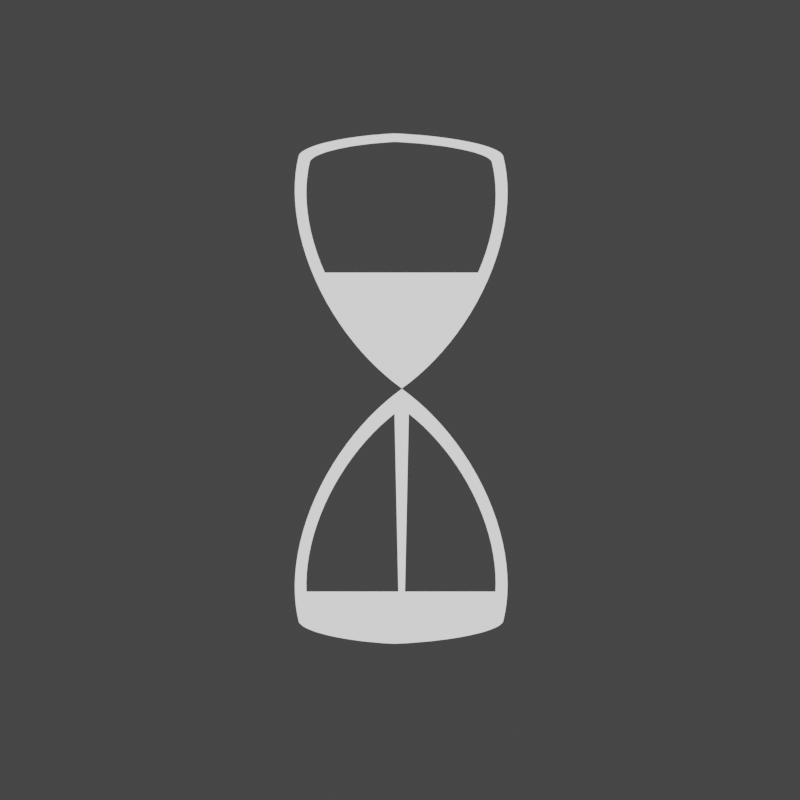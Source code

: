 # Source: progressbar.blend  (saved by Blender 4.1.23; exported with 4.5.12 LTS)
import bpy
from mathutils import Matrix  # noqa: F401  (used for matrix-valued properties, if any)

bpy.ops.wm.read_factory_settings(use_empty=True)
scene = bpy.context.scene
scene.name = 'Scene'

# ---- collections
col_collection = bpy.data.collections.new('Collection'); scene.collection.children.link(col_collection)

# ---- materials (node trees are filled in below, after node groups)
mat_progress = bpy.data.materials.new('Progress')
mat_progress.use_transparent_shadow = False
mat_progress.line_priority = 2
mat_over = bpy.data.materials.new('Over')
mat_over.use_transparent_shadow = False
mat_over.line_priority = 2

# ---- node groups
ng_2d = bpy.data.node_groups.new('2D', 'ShaderNodeTree')
_s = ng_2d.interface.new_socket(name='Shader', in_out='OUTPUT', socket_type='NodeSocketShader')
_s = ng_2d.interface.new_socket(name='Color', in_out='INPUT', socket_type='NodeSocketColor')
_s.default_value = (1.0, 1.0, 1.0, 1.0)
_N = ng_2d.nodes; _L = ng_2d.links
n0 = _N.new('NodeGroupOutput'); n0.name = 'Group Output'; n0.location = (354, 0)
n1 = _N.new('NodeGroupInput'); n1.name = 'Group Input'; n1.location = (-364, 0)
n2 = _N.new('ShaderNodeLightPath'); n2.name = 'Light Path'; n2.location = (-164, 182)
n3 = _N.new('ShaderNodeMixShader'); n3.name = 'Mix Shader'; n3.location = (164, 19)
n4 = _N.new('ShaderNodeEmission'); n4.name = 'Emission'; n4.location = (-122, -182)
_L.new(n2.outputs[0], n3.inputs[0])
_L.new(n4.outputs[0], n3.inputs[1])
_L.new(n4.outputs[0], n3.inputs[2])
_L.new(n3.outputs[0], n0.inputs[0])
_L.new(n1.outputs[0], n4.inputs[0])
n0.is_active_output = True
ng_2d_001 = bpy.data.node_groups.new('2D.001', 'ShaderNodeTree')
_s = ng_2d_001.interface.new_socket(name='Shader', in_out='OUTPUT', socket_type='NodeSocketShader')
_s = ng_2d_001.interface.new_socket(name='Color', in_out='INPUT', socket_type='NodeSocketColor')
_s.default_value = (1.0, 1.0, 1.0, 1.0)
_N = ng_2d_001.nodes; _L = ng_2d_001.links
n0 = _N.new('NodeGroupOutput'); n0.name = 'Group Output'; n0.location = (354, 0)
n1 = _N.new('NodeGroupInput'); n1.name = 'Group Input'; n1.location = (-364, 0)
n2 = _N.new('ShaderNodeLightPath'); n2.name = 'Light Path'; n2.location = (-164, 182)
n3 = _N.new('ShaderNodeMixShader'); n3.name = 'Mix Shader'; n3.location = (164, 19)
n4 = _N.new('ShaderNodeEmission'); n4.name = 'Emission'; n4.location = (-122, -182)
_L.new(n2.outputs[0], n3.inputs[0])
_L.new(n4.outputs[0], n3.inputs[1])
_L.new(n4.outputs[0], n3.inputs[2])
_L.new(n3.outputs[0], n0.inputs[0])
_L.new(n1.outputs[0], n4.inputs[0])
n0.is_active_output = True

# ---- material node trees
mat_progress.use_nodes = True; mat_progress.node_tree.nodes.clear()
_N = mat_progress.node_tree.nodes; _L = mat_progress.node_tree.links
n0 = _N.new('NodeFrame'); n0.name = 'Frame'; n0.location = (132, 351)
n0.width = 200
n1 = _N.new('ShaderNodeOutputMaterial'); n1.name = 'Material Output'; n1.location = (595, 316)
n2 = _N.new('ShaderNodeGroup'); n2.name = 'Group'; n2.location = (30, -30)
n2.node_tree = ng_2d
n2.inputs[0].default_value = (1.0, 1.0, 1.0, 1.0)
n2.parent = n0
_L.new(n2.outputs[0], n1.inputs[0])
n1.is_active_output = True
mat_over.use_nodes = True; mat_over.node_tree.nodes.clear()
_N = mat_over.node_tree.nodes; _L = mat_over.node_tree.links
n0 = _N.new('NodeFrame'); n0.name = 'Frame'; n0.location = (132, 351)
n0.width = 200
n1 = _N.new('ShaderNodeOutputMaterial'); n1.name = 'Material Output'; n1.location = (595, 316)
n2 = _N.new('ShaderNodeGroup'); n2.name = 'Group'; n2.location = (30, -30)
n2.node_tree = ng_2d_001
n2.inputs[0].default_value = (1.0, 1.0, 1.0, 1.0)
n2.parent = n0
_L.new(n2.outputs[0], n1.inputs[0])
n1.is_active_output = True

# ---- world
world_world = bpy.data.worlds.new('World'); scene.world = world_world
world_world.use_nodes = True; world_world.node_tree.nodes.clear()
_N = world_world.node_tree.nodes; _L = world_world.node_tree.links
n0 = _N.new('ShaderNodeOutputWorld'); n0.name = 'World Output'; n0.location = (300, 300)
n1 = _N.new('ShaderNodeBackground'); n1.name = 'Background'; n1.location = (10, 300)
n1.inputs[0].default_value = (0.05088, 0.05088, 0.05088, 1.0)
_L.new(n1.outputs[0], n0.inputs[0])
n0.is_active_output = True
world_world.color = (0.05088, 0.05088, 0.05088)
world_world.use_sun_shadow = False
world_world.sun_shadow_jitter_overblur = 0.0

# ---- cameras
cam_camera = bpy.data.cameras.new('Camera')
cam_camera.clip_end = 100.0
cam_camera.lens = 81.0
cam_camera.ortho_scale = 7.314

# ---- lights
light_light = bpy.data.lights.new('Light', 'POINT')
light_light.transmission_factor = 0.0
light_light.use_soft_falloff = False
light_light.energy = 1000.0
light_light.shadow_soft_size = 0.1
light_light.shadow_maximum_resolution = 0.006
light_light.use_absolute_resolution = True

# ---- meshes
me_circle = bpy.data.meshes.new('Circle')
me_circle.from_pydata([(0.0, 1.0, 0.0), (-0.06279, 0.998, 0.0), (-0.1253, 0.9921, 0.0), (-0.1874, 0.9823, 0.0), (-0.2487, 0.9686, 0.0), (-0.309, 0.9511, 0.0), (-0.3681, 0.9298, 0.0), (-0.4258, 0.9048, 0.0), (-0.4818, 0.8763, 0.0), (-0.5358, 0.8443, 0.0), (-0.5878, 0.809, 0.0), (-0.6374, 0.7705, 0.0), (-0.6845, 0.729, 0.0), (-0.729, 0.6845, 0.0), (-0.7705, 0.6374, 0.0), (-0.809, 0.5878, 0.0), (-0.8443, 0.5358, 0.0), (-0.8763, 0.4818, 0.0), (-0.9048, 0.4258, 0.0), (-0.9298, 0.3681, 0.0), (-0.9511, 0.309, 0.0), (-0.9686, 0.2487, 0.0), (-0.9823, 0.1874, 0.0), (-0.9921, 0.1253, 0.0), (-0.998, 0.06279, 0.0), (-1.0, 0.0, 0.0), (-0.998, -0.06279, 0.0), (-0.9921, -0.1253, 0.0), (-0.9823, -0.1874, 0.0), (-0.9686, -0.2487, 0.0), (-0.9511, -0.309, 0.0), (-0.9298, -0.3681, 0.0), (-0.9048, -0.4258, 0.0), (-0.8763, -0.4818, 0.0), (-0.8443, -0.5358, 0.0), (-0.809, -0.5878, 0.0), (-0.7705, -0.6374, 0.0), (-0.729, -0.6845, 0.0), (-0.6845, -0.729, 0.0), (-0.6374, -0.7705, 0.0), (-0.5878, -0.809, 0.0), (-0.5358, -0.8443, 0.0), (-0.4818, -0.8763, 0.0), (-0.4258, -0.9048, 0.0), (-0.3681, -0.9298, 0.0), (-0.309, -0.9511, 0.0), (-0.2487, -0.9686, 0.0), (-0.1874, -0.9823, 0.0), (-0.1253, -0.9921, 0.0), (-0.06279, -0.998, 0.0), (0.0, -1.0, 0.0), (0.06279, -0.998, 0.0), (0.1253, -0.9921, 0.0), (0.1874, -0.9823, 0.0), (0.2487, -0.9686, 0.0), (0.309, -0.9511, 0.0), (0.3681, -0.9298, 0.0), (0.4258, -0.9048, 0.0), (0.4818, -0.8763, 0.0), (0.5358, -0.8443, 0.0), (0.5878, -0.809, 0.0), (0.6374, -0.7705, 0.0), (0.6845, -0.729, 0.0), (0.729, -0.6845, 0.0), (0.7705, -0.6374, 0.0), (0.809, -0.5878, 0.0), (0.8443, -0.5358, 0.0), (0.8763, -0.4818, 0.0), (0.9048, -0.4258, 0.0), (0.9298, -0.3681, 0.0), (0.9511, -0.309, 0.0), (0.9686, -0.2487, 0.0), (0.9823, -0.1874, 0.0), (0.9921, -0.1253, 0.0), (0.998, -0.06279, 0.0), (1.0, 0.0, 0.0), (0.998, 0.06279, 0.0), (0.9921, 0.1253, 0.0), (0.9823, 0.1874, 0.0), (0.9686, 0.2487, 0.0), (0.9511, 0.309, 0.0), (0.9298, 0.3681, 0.0), (0.9048, 0.4258, 0.0), (0.8763, 0.4818, 0.0), (0.8443, 0.5358, 0.0), (0.809, 0.5878, 0.0), (0.7705, 0.6374, 0.0), (0.729, 0.6845, 0.0), (0.6845, 0.729, 0.0), (0.6374, 0.7705, 0.0), (0.5878, 0.809, 0.0), (0.5358, 0.8443, 0.0), (0.4818, 0.8763, 0.0), (0.4258, 0.9048, 0.0), (0.3681, 0.9298, 0.0), (0.309, 0.9511, 0.0), (0.2487, 0.9686, 0.0), (0.1874, 0.9823, 0.0), (0.1253, 0.9921, 0.0), (0.06279, 0.998, 0.0), (2.816e-10, 0.7799, 0.0), (-0.04897, 0.7783, 0.0), (-0.09775, 0.7737, 0.0), (-0.1461, 0.7661, 0.0), (-0.1939, 0.7554, 0.0), (-0.241, 0.7417, 0.0), (-0.2871, 0.7251, 0.0), (-0.3321, 0.7057, 0.0), (-0.3757, 0.6834, 0.0), (-0.4179, 0.6585, 0.0), (-0.4584, 0.6309, 0.0), (-0.4971, 0.6009, 0.0), (-0.5339, 0.5685, 0.0), (-0.5685, 0.5339, 0.0), (-0.6009, 0.4971, 0.0), (-0.6309, 0.4584, 0.0), (-0.6585, 0.4179, 0.0), (-0.6834, 0.3757, 0.0), (-0.7057, 0.3321, 0.0), (-0.7251, 0.2871, 0.0), (-0.7417, 0.241, 0.0), (-0.7554, 0.1939, 0.0), (-0.7661, 0.1461, 0.0), (-0.7737, 0.09775, 0.0), (-0.7783, 0.04897, 0.0), (-0.7799, -3.513e-09, 0.0), (-0.7783, -0.04897, 0.0), (-0.7737, -0.09775, 0.0), (-0.7661, -0.1461, 0.0), (-0.7554, -0.1939, 0.0), (-0.7417, -0.241, 0.0), (-0.7251, -0.2871, 0.0), (-0.7057, -0.3321, 0.0), (-0.6834, -0.3757, 0.0), (-0.6585, -0.4179, 0.0), (-0.6309, -0.4584, 0.0), (-0.6009, -0.4971, 0.0), (-0.5685, -0.5339, 0.0), (-0.5339, -0.5685, 0.0), (-0.4971, -0.6009, 0.0), (-0.4584, -0.6309, 0.0), (-0.4179, -0.6585, 0.0), (-0.3757, -0.6834, 0.0), (-0.3321, -0.7057, 0.0), (-0.2871, -0.7251, 0.0), (-0.241, -0.7417, 0.0), (-0.1939, -0.7554, 0.0), (-0.1461, -0.7661, 0.0), (-0.09775, -0.7737, 0.0), (-0.04897, -0.7783, 0.0), (2.816e-10, -0.7799, 0.0), (0.04897, -0.7783, 0.0), (0.09775, -0.7737, 0.0), (0.1461, -0.7661, 0.0), (0.1939, -0.7554, 0.0), (0.241, -0.7417, 0.0), (0.2871, -0.7251, 0.0), (0.3321, -0.7057, 0.0), (0.3757, -0.6834, 0.0), (0.4179, -0.6585, 0.0), (0.4584, -0.6309, 0.0), (0.4971, -0.6009, 0.0), (0.5339, -0.5685, 0.0), (0.5685, -0.5339, 0.0), (0.6009, -0.4971, 0.0), (0.6309, -0.4584, 0.0), (0.6585, -0.4179, 0.0), (0.6834, -0.3757, 0.0), (0.7057, -0.3321, 0.0), (0.7251, -0.2871, 0.0), (0.7417, -0.241, 0.0), (0.7554, -0.1939, 0.0), (0.7661, -0.1461, 0.0), (0.7737, -0.09775, 0.0), (0.7783, -0.04897, 0.0), (0.7799, -3.513e-09, 0.0), (0.7783, 0.04897, 0.0), (0.7737, 0.09775, 0.0), (0.7661, 0.1461, 0.0), (0.7554, 0.1939, 0.0), (0.7417, 0.241, 0.0), (0.7251, 0.2871, 0.0), (0.7057, 0.3321, 0.0), (0.6834, 0.3757, 0.0), (0.6585, 0.4179, 0.0), (0.6309, 0.4584, 0.0), (0.6009, 0.4971, 0.0), (0.5685, 0.5339, 0.0), (0.5339, 0.5685, 0.0), (0.4971, 0.6009, 0.0), (0.4584, 0.6309, 0.0), (0.4179, 0.6585, 0.0), (0.3757, 0.6834, 0.0), (0.3321, 0.7057, 0.0), (0.2871, 0.7251, 0.0), (0.241, 0.7417, 0.0), (0.1939, 0.7554, 0.0), (0.1461, 0.7661, 0.0), (0.09775, 0.7737, 0.0), (0.04897, 0.7783, 0.0)], [], [(62, 63, 163, 162), (11, 12, 112, 111), (63, 64, 164, 163), (12, 13, 113, 112), (64, 65, 165, 164), (13, 14, 114, 113), (65, 66, 166, 165), (14, 15, 115, 114), (66, 67, 167, 166), (15, 16, 116, 115), (67, 68, 168, 167), (16, 17, 117, 116), (68, 69, 169, 168), (17, 18, 118, 117), (69, 70, 170, 169), (18, 19, 119, 118), (70, 71, 171, 170), (19, 20, 120, 119), (71, 72, 172, 171), (20, 21, 121, 120), (72, 73, 173, 172), (21, 22, 122, 121), (73, 74, 174, 173), (22, 23, 123, 122), (74, 75, 175, 174), (23, 24, 124, 123), (75, 76, 176, 175), (24, 25, 125, 124), (76, 77, 177, 176), (25, 26, 126, 125), (77, 78, 178, 177), (26, 27, 127, 126), (78, 79, 179, 178), (27, 28, 128, 127), (79, 80, 180, 179), (28, 29, 129, 128), (80, 81, 181, 180), (29, 30, 130, 129), (81, 82, 182, 181), (30, 31, 131, 130), (82, 83, 183, 182), (31, 32, 132, 131), (83, 84, 184, 183), (32, 33, 133, 132), (84, 85, 185, 184), (33, 34, 134, 133), (85, 86, 186, 185), (34, 35, 135, 134), (86, 87, 187, 186), (35, 36, 136, 135), (87, 88, 188, 187), (36, 37, 137, 136), (88, 89, 189, 188), (37, 38, 138, 137), (89, 90, 190, 189), (38, 39, 139, 138), (90, 91, 191, 190), (39, 40, 140, 139), (91, 92, 192, 191), (40, 41, 141, 140), (92, 93, 193, 192), (41, 42, 142, 141), (93, 94, 194, 193), (42, 43, 143, 142), (94, 95, 195, 194), (43, 44, 144, 143), (95, 96, 196, 195), (44, 45, 145, 144), (96, 97, 197, 196), (45, 46, 146, 145), (97, 98, 198, 197), (46, 47, 147, 146), (98, 99, 199, 198), (47, 48, 148, 147), (99, 0, 100, 199), (48, 49, 149, 148), (49, 50, 150, 149), (50, 51, 151, 150), (51, 52, 152, 151), (0, 1, 101, 100), (52, 53, 153, 152), (1, 2, 102, 101), (53, 54, 154, 153), (2, 3, 103, 102), (54, 55, 155, 154), (3, 4, 104, 103), (55, 56, 156, 155), (4, 5, 105, 104), (56, 57, 157, 156), (5, 6, 106, 105), (57, 58, 158, 157), (6, 7, 107, 106), (58, 59, 159, 158), (7, 8, 108, 107), (59, 60, 160, 159), (8, 9, 109, 108), (60, 61, 161, 160), (9, 10, 110, 109), (61, 62, 162, 161), (10, 11, 111, 110)])
me_circle.polygons.foreach_set('use_smooth', [True] * 100)
_uv = me_circle.uv_layers.new(name='UVMap')
_uv.uv.foreach_set('vector', [0.0, 0.0, 0.0, 0.0, 0.0, 0.0, 0.0, 0.0, 0.0, 0.0, 0.0, 0.0, 0.0, 0.0, 0.0, 0.0, 0.0, 0.0, 0.0, 0.0, 0.0, 0.0, 0.0, 0.0, 0.0, 0.0, 0.0, 0.0, 0.0, 0.0, 0.0, 0.0, 0.0, 0.0, 0.0, 0.0, 0.0, 0.0, 0.0, 0.0, 0.0, 0.0, 0.0, 0.0, 0.0, 0.0, 0.0, 0.0, 0.0, 0.0, 0.0, 0.0, 0.0, 0.0, 0.0, 0.0, 0.0, 0.0, 0.0, 0.0, 0.0, 0.0, 0.0, 0.0, 0.0, 0.0, 0.0, 0.0, 0.0, 0.0, 0.0, 0.0, 0.0, 0.0, 0.0, 0.0, 0.0, 0.0, 0.0, 0.0, 0.0, 0.0, 0.0, 0.0, 0.0, 0.0, 0.0, 0.0, 0.0, 0.0, 0.0, 0.0, 0.0, 0.0, 0.0, 0.0, 0.0, 0.0, 0.0, 0.0, 0.0, 0.0, 0.0, 0.0, 0.0, 0.0, 0.0, 0.0, 0.0, 0.0, 0.0, 0.0, 0.0, 0.0, 0.0, 0.0, 0.0, 0.0, 0.0, 0.0, 0.0, 0.0, 0.0, 0.0, 0.0, 0.0, 0.0, 0.0, 0.0, 0.0, 0.0, 0.0, 0.0, 0.0, 0.0, 0.0, 0.0, 0.0, 0.0, 0.0, 0.0, 0.0, 0.0, 0.0, 0.0, 0.0, 0.0, 0.0, 0.0, 0.0, 0.0, 0.0, 0.0, 0.0, 0.0, 0.0, 0.0, 0.0, 0.0, 0.0, 0.0, 0.0, 0.0, 0.0, 0.0, 0.0, 0.0, 0.0, 0.0, 0.0, 0.0, 0.0, 0.0, 0.0, 0.0, 0.0, 0.0, 0.0, 0.0, 0.0, 0.0, 0.0, 0.0, 0.0, 0.0, 0.0, 0.0, 0.0, 0.0, 0.0, 0.0, 0.0, 0.0, 0.0, 0.0, 0.0, 0.0, 0.0, 0.0, 0.0, 0.0, 0.0, 0.0, 0.0, 0.0, 0.0, 0.0, 0.0, 0.0, 0.0, 0.0, 0.0, 0.0, 0.0, 0.0, 0.0, 0.0, 0.0, 0.0, 0.0, 0.0, 0.0, 0.0, 0.0, 0.0, 0.0, 0.0, 0.0, 0.0, 0.0, 0.0, 0.0, 0.0, 0.0, 0.0, 0.0, 0.0, 0.0, 0.0, 0.0, 0.0, 0.0, 0.0, 0.0, 0.0, 0.0, 0.0, 0.0, 0.0, 0.0, 0.0, 0.0, 0.0, 0.0, 0.0, 0.0, 0.0, 0.0, 0.0, 0.0, 0.0, 0.0, 0.0, 0.0, 0.0, 0.0, 0.0, 0.0, 0.0, 0.0, 0.0, 0.0, 0.0, 0.0, 0.0, 0.0, 0.0, 0.0, 0.0, 0.0, 0.0, 0.0, 0.0, 0.0, 0.0, 0.0, 0.0, 0.0, 0.0, 0.0, 0.0, 0.0, 0.0, 0.0, 0.0, 0.0, 0.0, 0.0, 0.0, 0.0, 0.0, 0.0, 0.0, 0.0, 0.0, 0.0, 0.0, 0.0, 0.0, 0.0, 0.0, 0.0, 0.0, 0.0, 0.0, 0.0, 0.0, 0.0, 0.0, 0.0, 0.0, 0.0, 0.0, 0.0, 0.0, 0.0, 0.0, 0.0, 0.0, 0.0, 0.0, 0.0, 0.0, 0.0, 0.0, 0.0, 0.0, 0.0, 0.0, 0.0, 0.0, 0.0, 0.0, 0.0, 0.0, 0.0, 0.0, 0.0, 0.0, 0.0, 0.0, 0.0, 0.0, 0.0, 0.0, 0.0, 0.0, 0.0, 0.0, 0.0, 0.0, 0.0, 0.0, 0.0, 0.0, 0.0, 0.0, 0.0, 0.0, 0.0, 0.0, 0.0, 0.0, 0.0, 0.0, 0.0, 0.0, 0.0, 0.0, 0.0, 0.0, 0.0, 0.0, 0.0, 0.0, 0.0, 0.0, 0.0, 0.0, 0.0, 0.0, 0.0, 0.0, 0.0, 0.0, 0.0, 0.0, 0.0, 0.0, 0.0, 0.0, 0.0, 0.0, 0.0, 0.0, 0.0, 0.0, 0.0, 0.0, 0.0, 0.0, 0.0, 0.0, 0.0, 0.0, 0.0, 0.0, 0.0, 0.0, 0.0, 0.0, 0.0, 0.0, 0.0, 0.0, 0.0, 0.0, 0.0, 0.0, 0.0, 0.0, 0.0, 0.0, 0.0, 0.0, 0.0, 0.0, 0.0, 0.0, 0.0, 0.0, 0.0, 0.0, 0.0, 0.0, 0.0, 0.0, 0.0, 0.0, 0.0, 0.0, 0.0, 0.0, 0.0, 0.0, 0.0, 0.0, 0.0, 0.0, 0.0, 0.0, 0.0, 0.0, 0.0, 0.0, 0.0, 0.0, 0.0, 0.0, 0.0, 0.0, 0.0, 0.0, 0.0, 0.0, 0.0, 0.0, 0.0, 0.0, 0.0, 0.0, 0.0, 0.0, 0.0, 0.0, 0.0, 0.0, 0.0, 0.0, 0.0, 0.0, 0.0, 0.0, 0.0, 0.0, 0.0, 0.0, 0.0, 0.0, 0.0, 0.0, 0.0, 0.0, 0.0, 0.0, 0.0, 0.0, 0.0, 0.0, 0.0, 0.0, 0.0, 0.0, 0.0, 0.0, 0.0, 0.0, 0.0, 0.0, 0.0, 0.0, 0.0, 0.0, 0.0, 0.0, 0.0, 0.0, 0.0, 0.0, 0.0, 0.0, 0.0, 0.0, 0.0, 0.0, 0.0, 0.0, 0.0, 0.0, 0.0, 0.0, 0.0, 0.0, 0.0, 0.0, 0.0, 0.0, 0.0, 0.0, 0.0, 0.0, 0.0, 0.0, 0.0, 0.0, 0.0, 0.0, 0.0, 0.0, 0.0, 0.0, 0.0, 0.0, 0.0, 0.0, 0.0, 0.0, 0.0, 0.0, 0.0, 0.0, 0.0, 0.0, 0.0, 0.0, 0.0, 0.0, 0.0, 0.0, 0.0, 0.0, 0.0, 0.0, 0.0, 0.0, 0.0, 0.0, 0.0, 0.0, 0.0, 0.0, 0.0, 0.0, 0.0, 0.0, 0.0, 0.0, 0.0, 0.0, 0.0, 0.0, 0.0, 0.0, 0.0, 0.0, 0.0, 0.0, 0.0, 0.0, 0.0, 0.0, 0.0, 0.0, 0.0, 0.0, 0.0, 0.0, 0.0, 0.0, 0.0, 0.0, 0.0, 0.0, 0.0, 0.0, 0.0, 0.0, 0.0, 0.0, 0.0, 0.0, 0.0, 0.0, 0.0, 0.0, 0.0, 0.0, 0.0, 0.0, 0.0, 0.0, 0.0, 0.0, 0.0, 0.0, 0.0, 0.0, 0.0, 0.0, 0.0, 0.0, 0.0, 0.0, 0.0, 0.0, 0.0, 0.0, 0.0, 0.0, 0.0, 0.0, 0.0, 0.0, 0.0, 0.0, 0.0, 0.0, 0.0, 0.0, 0.0, 0.0, 0.0, 0.0, 0.0, 0.0, 0.0, 0.0, 0.0, 0.0, 0.0, 0.0, 0.0, 0.0, 0.0, 0.0, 0.0, 0.0, 0.0, 0.0, 0.0, 0.0, 0.0, 0.0, 0.0, 0.0, 0.0, 0.0, 0.0, 0.0, 0.0, 0.0, 0.0, 0.0, 0.0, 0.0, 0.0, 0.0, 0.0, 0.0, 0.0, 0.0, 0.0, 0.0, 0.0, 0.0, 0.0, 0.0, 0.0, 0.0, 0.0, 0.0, 0.0, 0.0, 0.0, 0.0, 0.0, 0.0, 0.0, 0.0, 0.0, 0.0, 0.0, 0.0, 0.0, 0.0, 0.0, 0.0, 0.0, 0.0, 0.0, 0.0, 0.0, 0.0, 0.0, 0.0, 0.0, 0.0, 0.0, 0.0, 0.0, 0.0, 0.0, 0.0, 0.0, 0.0, 0.0, 0.0, 0.0, 0.0, 0.0, 0.0, 0.0, 0.0, 0.0, 0.0, 0.0, 0.0, 0.0, 0.0, 0.0, 0.0, 0.0, 0.0, 0.0, 0.0, 0.0, 0.0, 0.0, 0.0, 0.0, 0.0, 0.0, 0.0, 0.0, 0.0, 0.0, 0.0, 0.0, 0.0, 0.0, 0.0, 0.0, 0.0, 0.0, 0.0, 0.0, 0.0, 0.0, 0.0, 0.0])
me_circle.materials.append(mat_progress)
me_circle.update()
me_mesh_001 = bpy.data.meshes.new('Mesh.001')
me_mesh_001.from_pydata([(0.01383, 0.01285, 0.0), (-0.04535, 0.05742, 0.0), (-0.1048, 0.1065, 0.0), (-0.1642, 0.1601, 0.0), (-0.223, 0.2182, 0.0), (-0.281, 0.2805, 0.0), (-0.3376, 0.3469, 0.0), (-0.3924, 0.4172, 0.0), (-0.4449, 0.4909, 0.0), (-0.4947, 0.5677, 0.0), (-0.5414, 0.6471, 0.0), (-0.5845, 0.7286, 0.0), (-0.6238, 0.8115, 0.0), (-0.6589, 0.8954, 0.0), (-0.6896, 0.9796, 0.0), (-0.7157, 1.064, 0.0), (-0.7372, 1.147, 0.0), (-0.754, 1.228, 0.0), (-0.766, 1.308, 0.0), (-0.7735, 1.385, 0.0), (-0.7766, 1.46, 0.0), (-0.7754, 1.531, 0.0), (-0.7702, 1.599, 0.0), (-0.7613, 1.664, 0.0), (-0.7489, 1.724, 0.0), (-0.7468, 1.732, 0.0), (-0.7421, 1.741, 0.0), (-0.7346, 1.75, 0.0), (-0.7243, 1.759, 0.0), (-0.7111, 1.768, 0.0), (-0.6948, 1.777, 0.0), (-0.6755, 1.786, 0.0), (-0.6531, 1.796, 0.0), (-0.6278, 1.805, 0.0), (-0.5997, 1.814, 0.0), (-0.5688, 1.823, 0.0), (-0.5355, 1.831, 0.0), (-0.4998, 1.839, 0.0), (-0.4622, 1.847, 0.0), (-0.4228, 1.854, 0.0), (-0.382, 1.861, 0.0), (-0.34, 1.867, 0.0), (-0.2973, 1.873, 0.0), (-0.2542, 1.878, 0.0), (-0.2108, 1.883, 0.0), (-0.1676, 1.886, 0.0), (-0.1248, 1.89, 0.0), (-0.08261, 1.893, 0.0), (-0.0413, 1.895, 0.0), (0.005511, 1.893, 0.0), (0.0533, 1.89, 0.0), (0.1018, 1.886, 0.0), (0.1508, 1.883, 0.0), (0.2, 1.878, 0.0), (0.2489, 1.873, 0.0), (0.2974, 1.867, 0.0), (0.3449, 1.861, 0.0), (0.3912, 1.854, 0.0), (0.4359, 1.847, 0.0), (0.4787, 1.839, 0.0), (0.5192, 1.831, 0.0), (0.5571, 1.823, 0.0), (0.5921, 1.814, 0.0), (0.6241, 1.805, 0.0), (0.6529, 1.796, 0.0), (0.6783, 1.786, 0.0), (0.7003, 1.777, 0.0), (0.7189, 1.768, 0.0), (0.734, 1.759, 0.0), (0.7458, 1.75, 0.0), (0.7543, 1.741, 0.0), (0.7598, 1.732, 0.0), (0.7623, 1.724, 0.0), (0.7755, 1.664, 0.0), (0.7853, 1.599, 0.0), (0.7914, 1.531, 0.0), (0.7935, 1.46, 0.0), (0.7913, 1.385, 0.0), (0.7847, 1.308, 0.0), (0.7735, 1.228, 0.0), (0.7576, 1.147, 0.0), (0.7369, 1.064, 0.0), (0.7116, 0.9796, 0.0), (0.6817, 0.8954, 0.0), (0.6473, 0.8115, 0.0), (0.6087, 0.7286, 0.0), (0.5661, 0.6471, 0.0), (0.52, 0.5677, 0.0), (0.4707, 0.4909, 0.0), (0.4187, 0.4172, 0.0), (0.3643, 0.3469, 0.0), (0.308, 0.2805, 0.0), (0.2503, 0.2182, 0.0), (0.1916, 0.1601, 0.0), (0.1324, 0.1065, 0.0), (0.07298, 0.05742, 0.0), (0.0123, 0.1569, 0.0), (-0.04039, 0.1966, 0.0), (-0.09333, 0.2403, 0.0), (-0.1462, 0.2881, 0.0), (-0.1986, 0.3398, 0.0), (-0.2502, 0.3953, 0.0), (-0.3006, 0.4544, 0.0), (-0.3494, 0.517, 0.0), (-0.3962, 0.5826, 0.0), (-0.4405, 0.651, 0.0), (-0.482, 0.7217, 0.0), (-0.5205, 0.7942, 0.0), (-0.5554, 0.8681, 0.0), (-0.5867, 0.9428, 0.0), (-0.614, 1.018, 0.0), (-0.6373, 1.093, 0.0), (-0.6564, 1.166, 0.0), (-0.6713, 1.239, 0.0), (-0.6821, 1.31, 0.0), (-0.6888, 1.379, 0.0), (-0.6915, 1.445, 0.0), (-0.6904, 1.509, 0.0), (-0.6858, 1.569, 0.0), (-0.6778, 1.627, 0.0), (-0.6668, 1.681, 0.0), (-0.6649, 1.688, 0.0), (-0.6608, 1.696, 0.0), (-0.6541, 1.703, 0.0), (-0.6449, 1.711, 0.0), (-0.6331, 1.72, 0.0), (-0.6186, 1.728, 0.0), (-0.6015, 1.736, 0.0), (-0.5816, 1.744, 0.0), (-0.559, 1.753, 0.0), (-0.534, 1.761, 0.0), (-0.5065, 1.768, 0.0), (-0.4768, 1.776, 0.0), (-0.4451, 1.783, 0.0), (-0.4115, 1.79, 0.0), (-0.3765, 1.797, 0.0), (-0.3401, 1.803, 0.0), (-0.3028, 1.808, 0.0), (-0.2648, 1.813, 0.0), (-0.2263, 1.818, 0.0), (-0.1877, 1.822, 0.0), (-0.1492, 1.825, 0.0), (-0.1111, 1.828, 0.0), (-0.07357, 1.831, 0.0), (-0.03678, 1.833, 0.0), (0.004897, 1.831, 0.0), (0.04745, 1.828, 0.0), (0.09066, 1.825, 0.0), (0.1343, 1.822, 0.0), (0.178, 1.818, 0.0), (0.2216, 1.813, 0.0), (0.2648, 1.808, 0.0), (0.3071, 1.803, 0.0), (0.3484, 1.797, 0.0), (0.3882, 1.79, 0.0), (0.4262, 1.783, 0.0), (0.4623, 1.776, 0.0), (0.496, 1.768, 0.0), (0.5272, 1.761, 0.0), (0.5557, 1.753, 0.0), (0.5813, 1.744, 0.0), (0.6039, 1.736, 0.0), (0.6235, 1.728, 0.0), (0.6401, 1.72, 0.0), (0.6535, 1.711, 0.0), (0.664, 1.703, 0.0), (0.6717, 1.696, 0.0), (0.6765, 1.688, 0.0), (0.6787, 1.681, 0.0), (0.6905, 1.627, 0.0), (0.6992, 1.569, 0.0), (0.7046, 1.509, 0.0), (0.7065, 1.445, 0.0), (0.7046, 1.379, 0.0), (0.6987, 1.31, 0.0), (0.6887, 1.239, 0.0), (0.6745, 1.166, 0.0), (0.6562, 1.093, 0.0), (0.6336, 1.018, 0.0), (0.6069, 0.9428, 0.0), (0.5763, 0.8681, 0.0), (0.5419, 0.7942, 0.0), (0.5041, 0.7217, 0.0), (0.463, 0.651, 0.0), (0.4191, 0.5826, 0.0), (0.3728, 0.517, 0.0), (0.3243, 0.4544, 0.0), (0.2742, 0.3953, 0.0), (0.2228, 0.3398, 0.0), (0.1706, 0.2881, 0.0), (0.1178, 0.2403, 0.0), (0.06497, 0.1966, 0.0), (0.01383, 0.01037, 0.0), (-0.04535, -0.0342, 0.0), (-0.1048, -0.0833, 0.0), (-0.1642, -0.1369, 0.0), (-0.223, -0.1949, 0.0), (-0.281, -0.2573, 0.0), (-0.3376, -0.3237, 0.0), (-0.3924, -0.394, 0.0), (-0.4449, -0.4677, 0.0), (-0.4947, -0.5445, 0.0), (-0.5414, -0.6239, 0.0), (-0.5845, -0.7054, 0.0), (-0.6238, -0.7883, 0.0), (-0.6589, -0.8722, 0.0), (-0.6896, -0.9564, 0.0), (-0.7157, -1.04, 0.0), (-0.7372, -1.123, 0.0), (-0.754, -1.205, 0.0), (-0.766, -1.285, 0.0), (-0.7735, -1.362, 0.0), (-0.7766, -1.437, 0.0), (-0.7754, -1.508, 0.0), (-0.7702, -1.576, 0.0), (-0.7613, -1.64, 0.0), (-0.7489, -1.701, 0.0), (-0.7468, -1.709, 0.0), (-0.7421, -1.718, 0.0), (-0.7346, -1.726, 0.0), (-0.7243, -1.735, 0.0), (-0.7111, -1.745, 0.0), (-0.6948, -1.754, 0.0), (-0.6755, -1.763, 0.0), (-0.6531, -1.772, 0.0), (-0.6278, -1.782, 0.0), (-0.5997, -1.791, 0.0), (-0.5688, -1.799, 0.0), (-0.5355, -1.808, 0.0), (-0.4998, -1.816, 0.0), (-0.4622, -1.824, 0.0), (-0.4228, -1.831, 0.0), (-0.382, -1.838, 0.0), (-0.34, -1.844, 0.0), (-0.2973, -1.85, 0.0), (-0.2542, -1.855, 0.0), (-0.2108, -1.859, 0.0), (-0.1676, -1.863, 0.0), (-0.1248, -1.867, 0.0), (-0.08261, -1.869, 0.0), (-0.0413, -1.871, 0.0), (0.005511, -1.869, 0.0), (0.0533, -1.867, 0.0), (0.1018, -1.863, 0.0), (0.1508, -1.859, 0.0), (0.2, -1.855, 0.0), (0.2489, -1.85, 0.0), (0.2974, -1.844, 0.0), (0.3449, -1.838, 0.0), (0.3912, -1.831, 0.0), (0.4359, -1.824, 0.0), (0.4787, -1.816, 0.0), (0.5192, -1.808, 0.0), (0.5571, -1.799, 0.0), (0.5921, -1.791, 0.0), (0.6241, -1.782, 0.0), (0.6529, -1.772, 0.0), (0.6783, -1.763, 0.0), (0.7003, -1.754, 0.0), (0.7189, -1.745, 0.0), (0.734, -1.735, 0.0), (0.7458, -1.726, 0.0), (0.7543, -1.718, 0.0), (0.7598, -1.709, 0.0), (0.7623, -1.701, 0.0), (0.7755, -1.64, 0.0), (0.7853, -1.576, 0.0), (0.7914, -1.508, 0.0), (0.7935, -1.437, 0.0), (0.7913, -1.362, 0.0), (0.7847, -1.285, 0.0), (0.7735, -1.205, 0.0), (0.7576, -1.123, 0.0), (0.7369, -1.04, 0.0), (0.7116, -0.9564, 0.0), (0.6817, -0.8722, 0.0), (0.6473, -0.7883, 0.0), (0.6087, -0.7054, 0.0), (0.5661, -0.6239, 0.0), (0.52, -0.5445, 0.0), (0.4707, -0.4677, 0.0), (0.4187, -0.394, 0.0), (0.3643, -0.3237, 0.0), (0.308, -0.2573, 0.0), (0.2503, -0.1949, 0.0), (0.1916, -0.1369, 0.0), (0.1324, -0.0833, 0.0), (0.07298, -0.0342, 0.0), (0.0123, -0.1337, 0.0), (-0.04039, -0.1734, 0.0), (-0.09333, -0.2171, 0.0), (-0.1462, -0.2649, 0.0), (-0.1986, -0.3165, 0.0), (-0.2502, -0.372, 0.0), (-0.3006, -0.4312, 0.0), (-0.3494, -0.4938, 0.0), (-0.3962, -0.5594, 0.0), (-0.4405, -0.6278, 0.0), (-0.482, -0.6985, 0.0), (-0.5205, -0.771, 0.0), (-0.5554, -0.8449, 0.0), (-0.5867, -0.9196, 0.0), (-0.614, -0.9946, 0.0), (-0.6373, -1.069, 0.0), (-0.6564, -1.143, 0.0), (-0.6713, -1.216, 0.0), (-0.6821, -1.287, 0.0), (-0.6888, -1.356, 0.0), (-0.6915, -1.422, 0.0), (-0.6904, -1.486, 0.0), (-0.6858, -1.546, 0.0), (-0.6778, -1.603, 0.0), (-0.6668, -1.657, 0.0), (-0.6649, -1.665, 0.0), (-0.6608, -1.672, 0.0), (-0.6541, -1.68, 0.0), (-0.6449, -1.688, 0.0), (-0.6331, -1.696, 0.0), (-0.6186, -1.705, 0.0), (-0.6015, -1.713, 0.0), (-0.5816, -1.721, 0.0), (-0.559, -1.729, 0.0), (-0.534, -1.737, 0.0), (-0.5065, -1.745, 0.0), (-0.4768, -1.753, 0.0), (-0.4451, -1.76, 0.0), (-0.4115, -1.767, 0.0), (-0.3765, -1.773, 0.0), (-0.3401, -1.779, 0.0), (-0.3028, -1.785, 0.0), (-0.2648, -1.79, 0.0), (-0.2263, -1.795, 0.0), (-0.1877, -1.799, 0.0), (-0.1492, -1.802, 0.0), (-0.1111, -1.805, 0.0), (-0.07357, -1.807, 0.0), (-0.03678, -1.809, 0.0), (0.004897, -1.807, 0.0), (0.04745, -1.805, 0.0), (0.09066, -1.802, 0.0), (0.1343, -1.799, 0.0), (0.178, -1.795, 0.0), (0.2216, -1.79, 0.0), (0.2648, -1.785, 0.0), (0.3071, -1.779, 0.0), (0.3484, -1.773, 0.0), (0.3882, -1.767, 0.0), (0.4262, -1.76, 0.0), (0.4623, -1.753, 0.0), (0.496, -1.745, 0.0), (0.5272, -1.737, 0.0), (0.5557, -1.729, 0.0), (0.5813, -1.721, 0.0), (0.6039, -1.713, 0.0), (0.6235, -1.705, 0.0), (0.6401, -1.696, 0.0), (0.6535, -1.688, 0.0), (0.664, -1.68, 0.0), (0.6717, -1.672, 0.0), (0.6765, -1.665, 0.0), (0.6787, -1.657, 0.0), (0.6905, -1.603, 0.0), (0.6992, -1.546, 0.0), (0.7046, -1.486, 0.0), (0.7065, -1.422, 0.0), (0.7046, -1.356, 0.0), (0.6987, -1.287, 0.0), (0.6887, -1.216, 0.0), (0.6745, -1.143, 0.0), (0.6562, -1.069, 0.0), (0.6336, -0.9946, 0.0), (0.6069, -0.9196, 0.0), (0.5763, -0.8449, 0.0), (0.5419, -0.771, 0.0), (0.5041, -0.6985, 0.0), (0.463, -0.6278, 0.0), (0.4191, -0.5594, 0.0), (0.3728, -0.4938, 0.0), (0.3243, -0.4312, 0.0), (0.2742, -0.372, 0.0), (0.2228, -0.3165, 0.0), (0.1706, -0.2649, 0.0), (0.1178, -0.2171, 0.0), (0.06497, -0.1734, 0.0), (0.0123, -1.486, 0.0), (-0.01219, -1.486, 0.0), (0.03677, -1.486, 0.0)], [], [(71, 72, 168, 167), (45, 46, 142, 141), (19, 20, 116, 115), (72, 73, 169, 168), (46, 47, 143, 142), (20, 21, 117, 116), (73, 74, 170, 169), (47, 48, 144, 143), (21, 22, 118, 117), (74, 75, 171, 170), (48, 49, 145, 144), (22, 23, 119, 118), (75, 76, 172, 171), (49, 50, 146, 145), (23, 24, 120, 119), (76, 77, 173, 172), (50, 51, 147, 146), (24, 25, 121, 120), (77, 78, 174, 173), (51, 52, 148, 147), (25, 26, 122, 121), (78, 79, 175, 174), (52, 53, 149, 148), (26, 27, 123, 122), (0, 1, 97, 96), (79, 80, 176, 175), (53, 54, 150, 149), (27, 28, 124, 123), (1, 2, 98, 97), (80, 81, 177, 176), (54, 55, 151, 150), (28, 29, 125, 124), (2, 3, 99, 98), (81, 82, 178, 177), (55, 56, 152, 151), (29, 30, 126, 125), (3, 4, 100, 99), (82, 83, 179, 178), (56, 57, 153, 152), (30, 31, 127, 126), (4, 5, 101, 100), (83, 84, 180, 179), (57, 58, 154, 153), (31, 32, 128, 127), (5, 6, 102, 101), (84, 85, 181, 180), (58, 59, 155, 154), (32, 33, 129, 128), (6, 7, 103, 102), (85, 86, 182, 181), (59, 60, 156, 155), (33, 34, 130, 129), (7, 8, 104, 103), (86, 87, 183, 182), (60, 61, 157, 156), (34, 35, 131, 130), (8, 9, 105, 104), (87, 88, 184, 183), (61, 62, 158, 157), (35, 36, 132, 131), (9, 10, 106, 105), (88, 89, 185, 184), (62, 63, 159, 158), (36, 37, 133, 132), (10, 11, 107, 106), (89, 90, 186, 185), (63, 64, 160, 159), (37, 38, 134, 133), (11, 12, 108, 107), (90, 91, 187, 186), (64, 65, 161, 160), (38, 39, 135, 134), (12, 13, 109, 108), (91, 92, 188, 187), (65, 66, 162, 161), (39, 40, 136, 135), (13, 14, 110, 109), (92, 93, 189, 188), (66, 67, 163, 162), (40, 41, 137, 136), (14, 15, 111, 110), (93, 94, 190, 189), (67, 68, 164, 163), (41, 42, 138, 137), (15, 16, 112, 111), (94, 95, 191, 190), (68, 69, 165, 164), (42, 43, 139, 138), (16, 17, 113, 112), (95, 0, 96, 191), (69, 70, 166, 165), (43, 44, 140, 139), (17, 18, 114, 113), (70, 71, 167, 166), (44, 45, 141, 140), (18, 19, 115, 114), (263, 359, 360, 264), (237, 333, 334, 238), (211, 307, 308, 212), (264, 360, 361, 265), (238, 334, 335, 239), (212, 308, 309, 213), (265, 361, 362, 266), (239, 335, 336, 240), (213, 309, 310, 214), (266, 362, 363, 267), (240, 336, 337, 241), (214, 310, 311, 215), (267, 363, 364, 268), (241, 337, 338, 242), (215, 311, 312, 216), (268, 364, 365, 269), (242, 338, 339, 243), (216, 312, 313, 217), (269, 365, 366, 270), (243, 339, 340, 244), (217, 313, 314, 218), (270, 366, 367, 271), (244, 340, 341, 245), (218, 314, 315, 219), (192, 288, 289, 193), (271, 367, 368, 272), (245, 341, 342, 246), (219, 315, 316, 220), (193, 289, 290, 194), (272, 368, 369, 273), (246, 342, 343, 247), (220, 316, 317, 221), (194, 290, 291, 195), (273, 369, 370, 274), (247, 343, 344, 248), (221, 317, 318, 222), (195, 291, 292, 196), (274, 370, 371, 275), (248, 344, 345, 249), (222, 318, 319, 223), (196, 292, 293, 197), (275, 371, 372, 276), (249, 345, 346, 250), (223, 319, 320, 224), (197, 293, 294, 198), (276, 372, 373, 277), (250, 346, 347, 251), (224, 320, 321, 225), (198, 294, 295, 199), (277, 373, 374, 278), (251, 347, 348, 252), (225, 321, 322, 226), (199, 295, 296, 200), (278, 374, 375, 279), (252, 348, 349, 253), (226, 322, 323, 227), (200, 296, 297, 201), (279, 375, 376, 280), (253, 349, 350, 254), (227, 323, 324, 228), (201, 297, 298, 202), (280, 376, 377, 281), (254, 350, 351, 255), (228, 324, 325, 229), (202, 298, 299, 203), (281, 377, 378, 282), (255, 351, 352, 256), (229, 325, 326, 230), (203, 299, 300, 204), (282, 378, 379, 283), (256, 352, 353, 257), (230, 326, 327, 231), (204, 300, 301, 205), (283, 379, 380, 284), (257, 353, 354, 258), (231, 327, 328, 232), (205, 301, 302, 206), (284, 380, 381, 285), (258, 354, 355, 259), (232, 328, 329, 233), (206, 302, 303, 207), (285, 381, 382, 286), (259, 355, 356, 260), (233, 329, 330, 234), (207, 303, 304, 208), (286, 382, 383, 287), (260, 356, 357, 261), (234, 330, 331, 235), (208, 304, 305, 209), (287, 383, 288, 192), (261, 357, 358, 262), (235, 331, 332, 236), (209, 305, 306, 210), (262, 358, 359, 263), (236, 332, 333, 237), (210, 306, 307, 211), (96, 97, 98, 99, 100, 101, 102, 103, 104, 105, 106, 107, 108, 180, 181, 182, 183, 184, 185, 186, 187, 188, 189, 190, 191), (309, 363, 362, 361, 360, 359, 358, 357, 356, 355, 354, 353, 352, 351, 350, 349, 348, 347, 346, 345, 344, 343, 342, 341, 340, 339, 338, 337, 336, 335, 334, 333, 332, 331, 330, 329, 328, 327, 326, 325, 324, 323, 322, 321, 320, 319, 318, 317, 316, 315, 314, 313, 312, 311, 310), (288, 383, 386, 384), (289, 288, 384, 385)])
me_mesh_001.materials.append(mat_over)
me_mesh_001.update()
me_plane = bpy.data.meshes.new('Plane')
me_plane.from_pydata([(-1.57, -7.821, -1.404e-07), (0.4304, -7.821, -1.404e-07), (-0.8394, 1.257, -1.404e-07), (0.4304, 1.257, -1.404e-07), (-1.254, 1.908, -1.404e-07), (0.4304, 1.908, -1.404e-07), (-1.46, 2.557, -1.404e-07), (0.4304, 2.557, -1.404e-07), (0.1652, 11.34, -1.404e-07), (0.433, 11.3, -1.404e-07), (0.4304, 3.103, -1.404e-07), (0.4304, 3.65, -1.404e-07), (0.4304, 4.197, -1.404e-07), (0.4304, 4.743, -1.404e-07), (0.4304, 5.29, -1.404e-07), (0.4304, 5.837, -1.404e-07), (0.4304, 6.383, -1.404e-07), (0.4304, 6.93, -1.404e-07), (0.4304, 7.477, -1.404e-07), (0.4304, 8.023, -1.404e-07), (0.4304, 8.57, -1.404e-07), (0.4304, 9.116, -1.404e-07), (0.4304, 9.663, -1.404e-07), (0.4304, 10.21, -1.404e-07), (0.4304, 10.76, -1.404e-07), (-0.5414, 10.79, -1.404e-07), (-1.045, 10.23, -1.404e-07), (-1.359, 9.666, -1.404e-07), (-1.46, 9.116, -1.404e-07), (-1.46, 8.57, -1.404e-07), (-1.46, 8.023, -1.404e-07), (-1.46, 7.477, -1.404e-07), (-1.46, 6.93, -1.404e-07), (-1.46, 6.383, -1.404e-07), (-1.46, 5.837, -1.404e-07), (-1.46, 5.29, -1.404e-07), (-1.46, 4.743, -1.404e-07), (-1.46, 4.197, -1.404e-07), (-1.46, 3.65, -1.404e-07), (-1.46, 3.103, -1.404e-07), (-0.2045, 1.257, -1.404e-07), (-0.4444, 1.908, -1.404e-07), (0.4304, 1.583, -1.404e-07), (-1.079, 1.583, -1.404e-07), (-0.5149, 2.557, -1.404e-07), (0.4304, 2.232, -1.404e-07), (-1.39, 2.232, -1.404e-07), (0.2991, 11.32, -1.404e-07), (0.4317, 11.03, -1.404e-07), (-1.46, 2.83, -1.404e-07), (0.4304, 2.83, -1.404e-07), (0.4304, 3.377, -1.404e-07), (0.4304, 3.923, -1.404e-07), (0.4304, 4.47, -1.404e-07), (0.4304, 5.017, -1.404e-07), (0.4304, 5.563, -1.404e-07), (0.4304, 6.11, -1.404e-07), (0.4304, 6.657, -1.404e-07), (0.4304, 7.203, -1.404e-07), (0.4304, 7.75, -1.404e-07), (0.4304, 8.297, -1.404e-07), (0.4304, 8.843, -1.404e-07), (0.4304, 9.39, -1.404e-07), (0.4304, 9.936, -1.404e-07), (0.4304, 10.48, -1.404e-07), (-0.2371, 11.07, -1.404e-07), (-0.8421, 10.51, -1.404e-07), (-1.218, 9.946, -1.404e-07), (-1.426, 9.391, -1.404e-07), (-1.46, 8.843, -1.404e-07), (-1.46, 8.297, -1.404e-07), (-1.46, 7.75, -1.404e-07), (-1.46, 7.203, -1.404e-07), (-1.46, 6.657, -1.404e-07), (-1.46, 6.11, -1.404e-07), (-1.46, 5.563, -1.404e-07), (-1.46, 5.017, -1.404e-07), (-1.46, 4.47, -1.404e-07), (-1.46, 3.923, -1.404e-07), (-1.46, 3.377, -1.404e-07), (-0.5149, 3.103, -1.404e-07), (-0.5149, 3.65, -1.404e-07), (-0.5149, 4.197, -1.404e-07), (-0.5149, 4.743, -1.404e-07), (-0.5149, 5.29, -1.404e-07), (-0.5149, 5.837, -1.404e-07), (-0.5149, 6.383, -1.404e-07), (-0.5149, 6.93, -1.404e-07), (-0.5149, 7.477, -1.404e-07), (-0.5149, 8.023, -1.404e-07), (-0.5149, 8.57, -1.404e-07), (-0.5149, 9.116, -1.404e-07), (-0.4807, 9.665, -1.404e-07), (-0.3072, 10.22, -1.404e-07), (-0.1045, 10.77, -1.404e-07), (-0.2059, 10.5, -1.404e-07), (-0.394, 9.941, -1.404e-07), (-0.4978, 9.39, -1.404e-07), (-0.5149, 8.843, -1.404e-07), (-0.5149, 8.297, -1.404e-07), (-0.5149, 7.75, -1.404e-07), (-0.5149, 7.203, -1.404e-07), (-0.5149, 6.657, -1.404e-07), (-0.5149, 6.11, -1.404e-07), (-0.5149, 5.563, -1.404e-07), (-0.5149, 5.017, -1.404e-07), (-0.5149, 4.47, -1.404e-07), (-0.5149, 3.923, -1.404e-07), (-0.5149, 3.377, -1.404e-07), (-0.5149, 2.83, -1.404e-07), (0.09731, 11.05, -1.404e-07), (-0.4797, 2.232, -1.404e-07), (-0.3245, 1.583, -1.404e-07)], [], [(0, 1, 3, 40, 2), (112, 42, 5, 41), (111, 45, 7, 44), (110, 48, 9, 47), (109, 50, 10, 80), (108, 51, 11, 81), (107, 52, 12, 82), (106, 53, 13, 83), (105, 54, 14, 84), (104, 55, 15, 85), (103, 56, 16, 86), (102, 57, 17, 87), (101, 58, 18, 88), (100, 59, 19, 89), (99, 60, 20, 90), (98, 61, 21, 91), (97, 62, 22, 92), (96, 63, 23, 93), (95, 64, 24, 94), (66, 95, 94, 25), (26, 93, 95, 66), (93, 23, 64, 95), (67, 96, 93, 26), (27, 92, 96, 67), (92, 22, 63, 96), (68, 97, 92, 27), (28, 91, 97, 68), (91, 21, 62, 97), (69, 98, 91, 28), (29, 90, 98, 69), (90, 20, 61, 98), (70, 99, 90, 29), (30, 89, 99, 70), (89, 19, 60, 99), (71, 100, 89, 30), (31, 88, 100, 71), (88, 18, 59, 100), (72, 101, 88, 31), (32, 87, 101, 72), (87, 17, 58, 101), (73, 102, 87, 32), (33, 86, 102, 73), (86, 16, 57, 102), (74, 103, 86, 33), (34, 85, 103, 74), (85, 15, 56, 103), (75, 104, 85, 34), (35, 84, 104, 75), (84, 14, 55, 104), (76, 105, 84, 35), (36, 83, 105, 76), (83, 13, 54, 105), (77, 106, 83, 36), (37, 82, 106, 77), (82, 12, 53, 106), (78, 107, 82, 37), (38, 81, 107, 78), (81, 11, 52, 107), (79, 108, 81, 38), (39, 80, 108, 79), (80, 10, 51, 108), (49, 109, 80, 39), (6, 44, 109, 49), (44, 7, 50, 109), (65, 110, 47, 8), (25, 94, 110, 65), (94, 24, 48, 110), (46, 111, 44, 6), (4, 41, 111, 46), (41, 5, 45, 111), (43, 112, 41, 4), (2, 40, 112, 43), (40, 3, 42, 112)])
_uv = me_plane.uv_layers.new(name='UVMap')
_uv.uv.foreach_set('vector', [0.0, 0.0, 1.0, 0.0, 1.0, 1.0, 0.5, 1.0, 0.0, 1.0, 0.5, 1.0, 1.0, 1.0, 1.0, 1.0, 0.5, 1.0, 0.5, 1.0, 1.0, 1.0, 1.0, 1.0, 0.5, 1.0, 0.5, 1.0, 1.0, 1.0, 1.0, 1.0, 0.5, 1.0, 0.5, 1.0, 1.0, 1.0, 1.0, 1.0, 0.5, 1.0, 0.5, 1.0, 1.0, 1.0, 1.0, 1.0, 0.5, 1.0, 0.5, 1.0, 1.0, 1.0, 1.0, 1.0, 0.5, 1.0, 0.5, 1.0, 1.0, 1.0, 1.0, 1.0, 0.5, 1.0, 0.5, 1.0, 1.0, 1.0, 1.0, 1.0, 0.5, 1.0, 0.5, 1.0, 1.0, 1.0, 1.0, 1.0, 0.5, 1.0, 0.5, 1.0, 1.0, 1.0, 1.0, 1.0, 0.5, 1.0, 0.5, 1.0, 1.0, 1.0, 1.0, 1.0, 0.5, 1.0, 0.5, 1.0, 1.0, 1.0, 1.0, 1.0, 0.5, 1.0, 0.5, 1.0, 1.0, 1.0, 1.0, 1.0, 0.5, 1.0, 0.5, 1.0, 1.0, 1.0, 1.0, 1.0, 0.5, 1.0, 0.5, 1.0, 1.0, 1.0, 1.0, 1.0, 0.5, 1.0, 0.5, 1.0, 1.0, 1.0, 1.0, 1.0, 0.5, 1.0, 0.5, 1.0, 1.0, 1.0, 1.0, 1.0, 0.5, 1.0, 0.5, 1.0, 1.0, 1.0, 1.0, 1.0, 0.5, 1.0, 0.0, 1.0, 0.5, 1.0, 0.5, 1.0, 0.0, 1.0, 0.0, 1.0, 0.5, 1.0, 0.5, 1.0, 0.0, 1.0, 0.5, 1.0, 1.0, 1.0, 1.0, 1.0, 0.5, 1.0, 0.0, 1.0, 0.5, 1.0, 0.5, 1.0, 0.0, 1.0, 0.0, 1.0, 0.5, 1.0, 0.5, 1.0, 0.0, 1.0, 0.5, 1.0, 1.0, 1.0, 1.0, 1.0, 0.5, 1.0, 0.0, 1.0, 0.5, 1.0, 0.5, 1.0, 0.0, 1.0, 0.0, 1.0, 0.5, 1.0, 0.5, 1.0, 0.0, 1.0, 0.5, 1.0, 1.0, 1.0, 1.0, 1.0, 0.5, 1.0, 0.0, 1.0, 0.5, 1.0, 0.5, 1.0, 0.0, 1.0, 0.0, 1.0, 0.5, 1.0, 0.5, 1.0, 0.0, 1.0, 0.5, 1.0, 1.0, 1.0, 1.0, 1.0, 0.5, 1.0, 0.0, 1.0, 0.5, 1.0, 0.5, 1.0, 0.0, 1.0, 0.0, 1.0, 0.5, 1.0, 0.5, 1.0, 0.0, 1.0, 0.5, 1.0, 1.0, 1.0, 1.0, 1.0, 0.5, 1.0, 0.0, 1.0, 0.5, 1.0, 0.5, 1.0, 0.0, 1.0, 0.0, 1.0, 0.5, 1.0, 0.5, 1.0, 0.0, 1.0, 0.5, 1.0, 1.0, 1.0, 1.0, 1.0, 0.5, 1.0, 0.0, 1.0, 0.5, 1.0, 0.5, 1.0, 0.0, 1.0, 0.0, 1.0, 0.5, 1.0, 0.5, 1.0, 0.0, 1.0, 0.5, 1.0, 1.0, 1.0, 1.0, 1.0, 0.5, 1.0, 0.0, 1.0, 0.5, 1.0, 0.5, 1.0, 0.0, 1.0, 0.0, 1.0, 0.5, 1.0, 0.5, 1.0, 0.0, 1.0, 0.5, 1.0, 1.0, 1.0, 1.0, 1.0, 0.5, 1.0, 0.0, 1.0, 0.5, 1.0, 0.5, 1.0, 0.0, 1.0, 0.0, 1.0, 0.5, 1.0, 0.5, 1.0, 0.0, 1.0, 0.5, 1.0, 1.0, 1.0, 1.0, 1.0, 0.5, 1.0, 0.0, 1.0, 0.5, 1.0, 0.5, 1.0, 0.0, 1.0, 0.0, 1.0, 0.5, 1.0, 0.5, 1.0, 0.0, 1.0, 0.5, 1.0, 1.0, 1.0, 1.0, 1.0, 0.5, 1.0, 0.0, 1.0, 0.5, 1.0, 0.5, 1.0, 0.0, 1.0, 0.0, 1.0, 0.5, 1.0, 0.5, 1.0, 0.0, 1.0, 0.5, 1.0, 1.0, 1.0, 1.0, 1.0, 0.5, 1.0, 0.0, 1.0, 0.5, 1.0, 0.5, 1.0, 0.0, 1.0, 0.0, 1.0, 0.5, 1.0, 0.5, 1.0, 0.0, 1.0, 0.5, 1.0, 1.0, 1.0, 1.0, 1.0, 0.5, 1.0, 0.0, 1.0, 0.5, 1.0, 0.5, 1.0, 0.0, 1.0, 0.0, 1.0, 0.5, 1.0, 0.5, 1.0, 0.0, 1.0, 0.5, 1.0, 1.0, 1.0, 1.0, 1.0, 0.5, 1.0, 0.0, 1.0, 0.5, 1.0, 0.5, 1.0, 0.0, 1.0, 0.0, 1.0, 0.5, 1.0, 0.5, 1.0, 0.0, 1.0, 0.5, 1.0, 1.0, 1.0, 1.0, 1.0, 0.5, 1.0, 0.0, 1.0, 0.5, 1.0, 0.5, 1.0, 0.0, 1.0, 0.0, 1.0, 0.5, 1.0, 0.5, 1.0, 0.0, 1.0, 0.5, 1.0, 1.0, 1.0, 1.0, 1.0, 0.5, 1.0, 0.0, 1.0, 0.5, 1.0, 0.5, 1.0, 0.0, 1.0, 0.0, 1.0, 0.5, 1.0, 0.5, 1.0, 0.0, 1.0, 0.5, 1.0, 1.0, 1.0, 1.0, 1.0, 0.5, 1.0, 0.0, 1.0, 0.5, 1.0, 0.5, 1.0, 0.0, 1.0, 0.0, 1.0, 0.5, 1.0, 0.5, 1.0, 0.0, 1.0, 0.5, 1.0, 1.0, 1.0, 1.0, 1.0, 0.5, 1.0, 0.0, 1.0, 0.5, 1.0, 0.5, 1.0, 0.0, 1.0, 0.0, 1.0, 0.5, 1.0, 0.5, 1.0, 0.0, 1.0, 0.5, 1.0, 1.0, 1.0, 1.0, 1.0, 0.5, 1.0])
me_plane.materials.append(mat_over)
me_plane.update()
me_plane_001 = bpy.data.meshes.new('Plane.001')
me_plane_001.from_pydata([(-1.316, -7.725, 0.0), (0.6839, -7.725, 0.0), (-0.8935, 3.716, 0.0), (0.2613, 3.716, 0.0), (-2.221, 5.159, 0.0), (1.588, 5.159, 0.0), (-1.996, 9.189, 0.0), (1.364, 9.189, 0.0), (-1.03, -7.725, 0.0), (-0.7446, -7.725, 0.0), (-0.4589, -7.725, 0.0), (-0.1732, -7.725, 0.0), (0.1125, -7.725, 0.0), (0.3982, -7.725, 0.0), (0.09849, 3.713, 0.0), (-0.06902, 3.716, 0.0), (-0.2333, 3.714, 0.0), (-0.3989, 3.714, 0.0), (-0.5631, 3.716, 0.0), (-0.7306, 3.713, 0.0), (1.148, 5.217, 0.0), (0.5619, 5.216, 0.0), (-0.02329, 5.217, 0.0), (-0.6089, 5.217, 0.0), (-1.194, 5.216, 0.0), (-1.781, 5.217, 0.0), (1.121, 9.189, 0.0), (0.3252, 9.189, 0.0), (0.08156, 9.189, 0.0), (-0.7137, 9.189, 0.0), (-0.9574, 9.189, 0.0), (-1.753, 9.189, 0.0), (0.433, 3.813, 0.0), (0.6884, 3.958, 0.0), (1.008, 4.157, 0.0), (1.32, 4.389, 0.0), (1.482, 4.596, 0.0), (1.555, 4.773, 0.0), (1.582, 4.923, 0.0), (1.584, 5.049, 0.0), (-2.216, 5.049, 0.0), (-2.214, 4.923, 0.0), (-2.187, 4.773, 0.0), (-2.115, 4.596, 0.0), (-1.952, 4.389, 0.0), (-1.64, 4.157, 0.0), (-1.321, 3.958, 0.0), (-1.065, 3.813, 0.0), (-0.8369, 3.812, 0.0), (-0.9619, 3.937, 0.0), (-1.153, 4.104, 0.0), (-1.373, 4.325, 0.0), (-1.558, 4.565, 0.0), (-1.665, 4.775, 0.0), (-1.73, 4.945, 0.0), (-1.765, 5.092, 0.0), (-0.6254, 3.814, 0.0), (-0.7087, 3.936, 0.0), (-0.8123, 4.099, 0.0), (-0.9333, 4.309, 0.0), (-1.044, 4.543, 0.0), (-1.122, 4.765, 0.0), (-1.16, 4.943, 0.0), (-1.18, 5.088, 0.0), (-0.4194, 3.81, 0.0), (-0.4469, 3.934, 0.0), (-0.4822, 4.1, 0.0), (-0.5222, 4.31, 0.0), (-0.5589, 4.544, 0.0), (-0.586, 4.767, 0.0), (-0.5995, 4.947, 0.0), (-0.6054, 5.091, 0.0), (-0.2128, 3.81, 0.0), (-0.1852, 3.934, 0.0), (-0.1499, 4.1, 0.0), (-0.11, 4.31, 0.0), (-0.07321, 4.544, 0.0), (-0.04613, 4.767, 0.0), (-0.03264, 4.947, 0.0), (-0.02673, 5.091, 0.0), (-0.006764, 3.814, 0.0), (0.07657, 3.936, 0.0), (0.1801, 4.099, 0.0), (0.3012, 4.309, 0.0), (0.4117, 4.543, 0.0), (0.4901, 4.765, 0.0), (0.5276, 4.943, 0.0), (0.5474, 5.088, 0.0), (0.2047, 3.812, 0.0), (0.3298, 3.937, 0.0), (0.5209, 4.104, 0.0), (0.7406, 4.325, 0.0), (0.9258, 4.565, 0.0), (1.033, 4.775, 0.0), (1.098, 4.945, 0.0), (1.133, 5.092, 0.0), (-1.194, -7.999, 0.0), (0.5614, -7.999, 0.0), (-0.9429, -7.999, 0.0), (-0.6922, -7.999, 0.0), (-0.4414, -7.999, 0.0), (-0.1907, -7.999, 0.0), (0.06, -7.999, 0.0), (0.3107, -7.999, 0.0), (-1.04, -8.172, 0.0), (0.4075, -8.172, 0.0), (-0.8329, -8.172, 0.0), (-0.6262, -8.172, 0.0), (-0.4194, -8.172, 0.0), (-0.2127, -8.172, 0.0), (-0.005958, -8.172, 0.0), (0.2008, -8.172, 0.0), (-0.7989, -8.375, 0.0), (0.1668, -8.375, 0.0), (-0.661, -8.375, 0.0), (-0.523, -8.375, 0.0), (-0.3851, -8.375, 0.0), (-0.2471, -8.375, 0.0), (-0.1091, -8.375, 0.0), (0.02882, -8.375, 0.0), (-0.5154, -8.528, 0.0), (-0.1168, -8.528, 0.0), (-0.4584, -8.528, 0.0), (-0.4015, -8.528, 0.0), (-0.3445, -8.528, 0.0), (-0.2876, -8.528, 0.0), (-0.2307, -8.528, 0.0), (-0.1737, -8.528, 0.0), (0.5411, -7.725, 0.0), (-1.173, -7.725, 0.0), (-0.8875, -7.725, 0.0), (-0.6018, -7.725, 0.0), (-0.3161, -7.725, 0.0), (-0.03036, -7.725, 0.0), (0.2554, -7.725, 0.0), (0.4361, -7.999, 0.0), (-1.068, -7.999, 0.0), (-0.8175, -7.999, 0.0), (-0.5668, -7.999, 0.0), (-0.3161, -7.999, 0.0), (-0.06536, -7.999, 0.0), (0.1854, -7.999, 0.0), (0.09865, -7.862, 0.0), (0.3751, -7.862, 0.0), (-0.4543, -7.862, 0.0), (-0.1778, -7.862, 0.0), (-1.007, -7.862, 0.0), (-0.7308, -7.862, 0.0), (0.6516, -7.862, 0.0), (-1.284, -7.862, 0.0), (0.3042, -8.172, 0.0), (-0.9363, -8.172, 0.0), (-0.7296, -8.172, 0.0), (-0.5228, -8.172, 0.0), (-0.3161, -8.172, 0.0), (-0.1093, -8.172, 0.0), (0.09742, -8.172, 0.0), (-0.8996, -8.086, 0.0), (-0.6662, -8.086, 0.0), (0.2675, -8.086, 0.0), (0.5009, -8.086, 0.0), (-0.1994, -8.086, 0.0), (0.03405, -8.086, 0.0), (-0.4328, -8.086, 0.0), (-1.133, -8.086, 0.0), (0.0978, -8.375, 0.0), (-0.7299, -8.375, 0.0), (-0.592, -8.375, 0.0), (-0.454, -8.375, 0.0), (-0.3161, -8.375, 0.0), (-0.1781, -8.375, 0.0), (-0.04016, -8.375, 0.0), (-0.2276, -8.274, 0.0), (-0.05052, -8.274, 0.0), (-0.5816, -8.274, 0.0), (-0.4046, -8.274, 0.0), (-0.9357, -8.274, 0.0), (-0.7587, -8.274, 0.0), (0.1265, -8.274, 0.0), (0.3035, -8.274, 0.0), (-0.1452, -8.528, 0.0), (-0.4869, -8.528, 0.0), (-0.43, -8.528, 0.0), (-0.373, -8.528, 0.0), (-0.3161, -8.528, 0.0), (-0.2591, -8.528, 0.0), (-0.2022, -8.528, 0.0), (-0.2674, -8.451, 0.0), (-0.1699, -8.451, 0.0), (-0.4623, -8.451, 0.0), (-0.3648, -8.451, 0.0), (-0.6572, -8.451, 0.0), (-0.5597, -8.451, 0.0), (-0.07245, -8.451, 0.0), (0.025, -8.451, 0.0), (-0.02372, -8.451, 0.0), (-0.511, -8.451, 0.0), (-0.3161, -8.451, 0.0), (-0.1212, -8.451, 0.0), (-0.6084, -8.451, 0.0), (-0.4135, -8.451, 0.0), (-0.2186, -8.451, 0.0), (0.215, -8.274, 0.0), (-0.6701, -8.274, 0.0), (-0.3161, -8.274, 0.0), (0.03799, -8.274, 0.0), (-0.8472, -8.274, 0.0), (-0.4931, -8.274, 0.0), (-0.139, -8.274, 0.0), (-0.3161, -8.086, 0.0), (0.1508, -8.086, 0.0), (-1.016, -8.086, 0.0), (-0.5495, -8.086, 0.0), (-0.08266, -8.086, 0.0), (0.3842, -8.086, 0.0), (-0.7829, -8.086, 0.0), (-1.146, -7.862, 0.0), (-0.5926, -7.862, 0.0), (0.5134, -7.862, 0.0), (-0.03959, -7.862, 0.0), (-0.869, -7.862, 0.0), (-0.3161, -7.862, 0.0), (0.2369, -7.862, 0.0)], [], [(13, 128, 1, 3, 14), (95, 39, 5, 20), (20, 5, 7, 26), (4, 25, 31, 6), (24, 23, 29, 30), (22, 21, 27, 28), (40, 55, 25, 4), (55, 63, 24, 25), (63, 71, 23, 24), (71, 79, 22, 23), (79, 87, 21, 22), (87, 95, 20, 21), (0, 129, 8, 19, 2), (8, 130, 9, 18, 19), (9, 131, 10, 17, 18), (10, 132, 11, 16, 17), (11, 133, 12, 15, 16), (12, 134, 13, 14, 15), (15, 14, 88, 80), (80, 88, 89, 81), (81, 89, 90, 82), (82, 90, 91, 83), (83, 91, 92, 84), (84, 92, 93, 85), (85, 93, 94, 86), (86, 94, 95, 87), (16, 15, 80, 72), (72, 80, 81, 73), (73, 81, 82, 74), (74, 82, 83, 75), (75, 83, 84, 76), (76, 84, 85, 77), (77, 85, 86, 78), (78, 86, 87, 79), (17, 16, 72, 64), (64, 72, 73, 65), (65, 73, 74, 66), (66, 74, 75, 67), (67, 75, 76, 68), (68, 76, 77, 69), (69, 77, 78, 70), (70, 78, 79, 71), (18, 17, 64, 56), (56, 64, 65, 57), (57, 65, 66, 58), (58, 66, 67, 59), (59, 67, 68, 60), (60, 68, 69, 61), (61, 69, 70, 62), (62, 70, 71, 63), (19, 18, 56, 48), (48, 56, 57, 49), (49, 57, 58, 50), (50, 58, 59, 51), (51, 59, 60, 52), (52, 60, 61, 53), (53, 61, 62, 54), (54, 62, 63, 55), (2, 19, 48, 47), (47, 48, 49, 46), (46, 49, 50, 45), (45, 50, 51, 44), (44, 51, 52, 43), (43, 52, 53, 42), (42, 53, 54, 41), (41, 54, 55, 40), (14, 3, 32, 88), (88, 32, 33, 89), (89, 33, 34, 90), (90, 34, 35, 91), (91, 35, 36, 92), (92, 36, 37, 93), (93, 37, 38, 94), (94, 38, 39, 95), (222, 142, 102, 141), (221, 144, 100, 139), (220, 146, 98, 137), (219, 145, 101, 140), (218, 143, 103, 135), (217, 147, 99, 138), (216, 149, 96, 136), (215, 157, 106, 152), (214, 159, 111, 150), (213, 161, 109, 155), (212, 158, 107, 153), (211, 164, 104, 151), (210, 162, 110, 156), (209, 163, 108, 154), (208, 172, 117, 170), (207, 174, 115, 168), (206, 176, 112, 166), (205, 173, 118, 171), (204, 175, 116, 169), (203, 177, 114, 167), (202, 178, 119, 165), (201, 187, 125, 185), (200, 189, 123, 183), (199, 191, 120, 181), (198, 188, 126, 186), (197, 190, 124, 184), (196, 192, 122, 182), (195, 193, 127, 180), (194, 195, 180, 121), (113, 165, 195, 194), (165, 119, 193, 195), (189, 196, 182, 123), (115, 167, 196, 189), (167, 114, 192, 196), (187, 197, 184, 125), (117, 169, 197, 187), (169, 116, 190, 197), (193, 198, 186, 127), (119, 171, 198, 193), (171, 118, 188, 198), (192, 199, 181, 122), (114, 166, 199, 192), (166, 112, 191, 199), (190, 200, 183, 124), (116, 168, 200, 190), (168, 115, 189, 200), (188, 201, 185, 126), (118, 170, 201, 188), (170, 117, 187, 201), (179, 202, 165, 113), (105, 150, 202, 179), (150, 111, 178, 202), (174, 203, 167, 115), (107, 152, 203, 174), (152, 106, 177, 203), (172, 204, 169, 117), (109, 154, 204, 172), (154, 108, 175, 204), (178, 205, 171, 119), (111, 156, 205, 178), (156, 110, 173, 205), (177, 206, 166, 114), (106, 151, 206, 177), (151, 104, 176, 206), (175, 207, 168, 116), (108, 153, 207, 175), (153, 107, 174, 207), (173, 208, 170, 118), (110, 155, 208, 173), (155, 109, 172, 208), (161, 209, 154, 109), (101, 139, 209, 161), (139, 100, 163, 209), (159, 210, 156, 111), (103, 141, 210, 159), (141, 102, 162, 210), (157, 211, 151, 106), (98, 136, 211, 157), (136, 96, 164, 211), (163, 212, 153, 108), (100, 138, 212, 163), (138, 99, 158, 212), (162, 213, 155, 110), (102, 140, 213, 162), (140, 101, 161, 213), (160, 214, 150, 105), (97, 135, 214, 160), (135, 103, 159, 214), (158, 215, 152, 107), (99, 137, 215, 158), (137, 98, 157, 215), (146, 216, 136, 98), (8, 129, 216, 146), (129, 0, 149, 216), (144, 217, 138, 100), (10, 131, 217, 144), (131, 9, 147, 217), (148, 218, 135, 97), (1, 128, 218, 148), (128, 13, 143, 218), (142, 219, 140, 102), (12, 133, 219, 142), (133, 11, 145, 219), (147, 220, 137, 99), (9, 130, 220, 147), (130, 8, 146, 220), (145, 221, 139, 101), (11, 132, 221, 145), (132, 10, 144, 221), (143, 222, 141, 103), (13, 134, 222, 143), (134, 12, 142, 222)])
me_plane_001.polygons.foreach_set('use_smooth', [True] * 186)
_uv = me_plane_001.uv_layers.new(name='UVMap')
_uv.uv.foreach_set('vector', [0.8571, 0.0, 0.9286, 0.0, 1.0, 0.0, 1.0, 1.0, 0.8571, 1.0, 0.8571, 1.0, 1.0, 1.0, 1.0, 1.0, 0.8571, 1.0, 0.8571, 1.0, 1.0, 1.0, 1.0, 1.0, 0.8571, 1.0, 0.0, 1.0, 0.1429, 1.0, 0.1429, 1.0, 0.0, 1.0, 0.2857, 1.0, 0.4286, 1.0, 0.4286, 1.0, 0.2857, 1.0, 0.5714, 1.0, 0.7143, 1.0, 0.7143, 1.0, 0.5714, 1.0, 0.0, 1.0, 0.1429, 1.0, 0.1429, 1.0, 0.0, 1.0, 0.1429, 1.0, 0.2857, 1.0, 0.2857, 1.0, 0.1429, 1.0, 0.2857, 1.0, 0.4286, 1.0, 0.4286, 1.0, 0.2857, 1.0, 0.4286, 1.0, 0.5714, 1.0, 0.5714, 1.0, 0.4286, 1.0, 0.5714, 1.0, 0.7143, 1.0, 0.7143, 1.0, 0.5714, 1.0, 0.7143, 1.0, 0.8571, 1.0, 0.8571, 1.0, 0.7143, 1.0, 0.0, 0.0, 0.07143, 0.0, 0.1429, 0.0, 0.1429, 1.0, 0.0, 1.0, 0.1429, 0.0, 0.2143, 0.0, 0.2857, 0.0, 0.2857, 1.0, 0.1429, 1.0, 0.2857, 0.0, 0.3571, 0.0, 0.4286, 0.0, 0.4286, 1.0, 0.2857, 1.0, 0.4286, 0.0, 0.5, 0.0, 0.5714, 0.0, 0.5714, 1.0, 0.4286, 1.0, 0.5714, 0.0, 0.6429, 0.0, 0.7143, 0.0, 0.7143, 1.0, 0.5714, 1.0, 0.7143, 0.0, 0.7857, 0.0, 0.8571, 0.0, 0.8571, 1.0, 0.7143, 1.0, 0.7143, 1.0, 0.8571, 1.0, 0.8571, 1.0, 0.7143, 1.0, 0.7143, 1.0, 0.8571, 1.0, 0.8571, 1.0, 0.7143, 1.0, 0.7143, 1.0, 0.8571, 1.0, 0.8571, 1.0, 0.7143, 1.0, 0.7143, 1.0, 0.8571, 1.0, 0.8571, 1.0, 0.7143, 1.0, 0.7143, 1.0, 0.8571, 1.0, 0.8571, 1.0, 0.7143, 1.0, 0.7143, 1.0, 0.8571, 1.0, 0.8571, 1.0, 0.7143, 1.0, 0.7143, 1.0, 0.8571, 1.0, 0.8571, 1.0, 0.7143, 1.0, 0.7143, 1.0, 0.8571, 1.0, 0.8571, 1.0, 0.7143, 1.0, 0.5714, 1.0, 0.7143, 1.0, 0.7143, 1.0, 0.5714, 1.0, 0.5714, 1.0, 0.7143, 1.0, 0.7143, 1.0, 0.5714, 1.0, 0.5714, 1.0, 0.7143, 1.0, 0.7143, 1.0, 0.5714, 1.0, 0.5714, 1.0, 0.7143, 1.0, 0.7143, 1.0, 0.5714, 1.0, 0.5714, 1.0, 0.7143, 1.0, 0.7143, 1.0, 0.5714, 1.0, 0.5714, 1.0, 0.7143, 1.0, 0.7143, 1.0, 0.5714, 1.0, 0.5714, 1.0, 0.7143, 1.0, 0.7143, 1.0, 0.5714, 1.0, 0.5714, 1.0, 0.7143, 1.0, 0.7143, 1.0, 0.5714, 1.0, 0.4286, 1.0, 0.5714, 1.0, 0.5714, 1.0, 0.4286, 1.0, 0.4286, 1.0, 0.5714, 1.0, 0.5714, 1.0, 0.4286, 1.0, 0.4286, 1.0, 0.5714, 1.0, 0.5714, 1.0, 0.4286, 1.0, 0.4286, 1.0, 0.5714, 1.0, 0.5714, 1.0, 0.4286, 1.0, 0.4286, 1.0, 0.5714, 1.0, 0.5714, 1.0, 0.4286, 1.0, 0.4286, 1.0, 0.5714, 1.0, 0.5714, 1.0, 0.4286, 1.0, 0.4286, 1.0, 0.5714, 1.0, 0.5714, 1.0, 0.4286, 1.0, 0.4286, 1.0, 0.5714, 1.0, 0.5714, 1.0, 0.4286, 1.0, 0.2857, 1.0, 0.4286, 1.0, 0.4286, 1.0, 0.2857, 1.0, 0.2857, 1.0, 0.4286, 1.0, 0.4286, 1.0, 0.2857, 1.0, 0.2857, 1.0, 0.4286, 1.0, 0.4286, 1.0, 0.2857, 1.0, 0.2857, 1.0, 0.4286, 1.0, 0.4286, 1.0, 0.2857, 1.0, 0.2857, 1.0, 0.4286, 1.0, 0.4286, 1.0, 0.2857, 1.0, 0.2857, 1.0, 0.4286, 1.0, 0.4286, 1.0, 0.2857, 1.0, 0.2857, 1.0, 0.4286, 1.0, 0.4286, 1.0, 0.2857, 1.0, 0.2857, 1.0, 0.4286, 1.0, 0.4286, 1.0, 0.2857, 1.0, 0.1429, 1.0, 0.2857, 1.0, 0.2857, 1.0, 0.1429, 1.0, 0.1429, 1.0, 0.2857, 1.0, 0.2857, 1.0, 0.1429, 1.0, 0.1429, 1.0, 0.2857, 1.0, 0.2857, 1.0, 0.1429, 1.0, 0.1429, 1.0, 0.2857, 1.0, 0.2857, 1.0, 0.1429, 1.0, 0.1429, 1.0, 0.2857, 1.0, 0.2857, 1.0, 0.1429, 1.0, 0.1429, 1.0, 0.2857, 1.0, 0.2857, 1.0, 0.1429, 1.0, 0.1429, 1.0, 0.2857, 1.0, 0.2857, 1.0, 0.1429, 1.0, 0.1429, 1.0, 0.2857, 1.0, 0.2857, 1.0, 0.1429, 1.0, 0.0, 1.0, 0.1429, 1.0, 0.1429, 1.0, 0.0, 1.0, 0.0, 1.0, 0.1429, 1.0, 0.1429, 1.0, 0.0, 1.0, 0.0, 1.0, 0.1429, 1.0, 0.1429, 1.0, 0.0, 1.0, 0.0, 1.0, 0.1429, 1.0, 0.1429, 1.0, 0.0, 1.0, 0.0, 1.0, 0.1429, 1.0, 0.1429, 1.0, 0.0, 1.0, 0.0, 1.0, 0.1429, 1.0, 0.1429, 1.0, 0.0, 1.0, 0.0, 1.0, 0.1429, 1.0, 0.1429, 1.0, 0.0, 1.0, 0.0, 1.0, 0.1429, 1.0, 0.1429, 1.0, 0.0, 1.0, 0.8571, 1.0, 1.0, 1.0, 1.0, 1.0, 0.8571, 1.0, 0.8571, 1.0, 1.0, 1.0, 1.0, 1.0, 0.8571, 1.0, 0.8571, 1.0, 1.0, 1.0, 1.0, 1.0, 0.8571, 1.0, 0.8571, 1.0, 1.0, 1.0, 1.0, 1.0, 0.8571, 1.0, 0.8571, 1.0, 1.0, 1.0, 1.0, 1.0, 0.8571, 1.0, 0.8571, 1.0, 1.0, 1.0, 1.0, 1.0, 0.8571, 1.0, 0.8571, 1.0, 1.0, 1.0, 1.0, 1.0, 0.8571, 1.0, 0.8571, 1.0, 1.0, 1.0, 1.0, 1.0, 0.8571, 1.0, 0.7857, 0.0, 0.7143, 0.0, 0.7143, 0.0, 0.7857, 0.0, 0.5, 0.0, 0.4286, 0.0, 0.4286, 0.0, 0.5, 0.0, 0.2143, 0.0, 0.1429, 0.0, 0.1429, 0.0, 0.2143, 0.0, 0.6429, 0.0, 0.5714, 0.0, 0.5714, 0.0, 0.6429, 0.0, 0.9286, 0.0, 0.8571, 0.0, 0.8571, 0.0, 0.9286, 0.0, 0.3571, 0.0, 0.2857, 0.0, 0.2857, 0.0, 0.3571, 0.0, 0.07143, 0.0, 0.0, 0.0, 0.0, 0.0, 0.07143, 0.0, 0.2143, 0.0, 0.1429, 0.0, 0.1429, 0.0, 0.2143, 0.0, 0.9286, 0.0, 0.8571, 0.0, 0.8571, 0.0, 0.9286, 0.0, 0.6429, 0.0, 0.5714, 0.0, 0.5714, 0.0, 0.6429, 0.0, 0.3571, 0.0, 0.2857, 0.0, 0.2857, 0.0, 0.3571, 0.0, 0.07143, 0.0, 0.0, 0.0, 0.0, 0.0, 0.07143, 0.0, 0.7857, 0.0, 0.7143, 0.0, 0.7143, 0.0, 0.7857, 0.0, 0.5, 0.0, 0.4286, 0.0, 0.4286, 0.0, 0.5, 0.0, 0.6429, 0.0, 0.5714, 0.0, 0.5714, 0.0, 0.6429, 0.0, 0.3571, 0.0, 0.2857, 0.0, 0.2857, 0.0, 0.3571, 0.0, 0.07143, 0.0, 0.0, 0.0, 0.0, 0.0, 0.07143, 0.0, 0.7857, 0.0, 0.7143, 0.0, 0.7143, 0.0, 0.7857, 0.0, 0.5, 0.0, 0.4286, 0.0, 0.4286, 0.0, 0.5, 0.0, 0.2143, 0.0, 0.1429, 0.0, 0.1429, 0.0, 0.2143, 0.0, 0.9286, 0.0, 0.8571, 0.0, 0.8571, 0.0, 0.9286, 0.0, 0.6429, 0.0, 0.5714, 0.0, 0.5714, 0.0, 0.6429, 0.0, 0.3571, 0.0, 0.2857, 0.0, 0.2857, 0.0, 0.3571, 0.0, 0.07143, 0.0, 0.0, 0.0, 0.0, 0.0, 0.07143, 0.0, 0.7857, 0.0, 0.7143, 0.0, 0.7143, 0.0, 0.7857, 0.0, 0.5, 0.0, 0.4286, 0.0, 0.4286, 0.0, 0.5, 0.0, 0.2143, 0.0, 0.1429, 0.0, 0.1429, 0.0, 0.2143, 0.0, 0.9286, 0.0, 0.8571, 0.0, 0.8571, 0.0, 0.9286, 0.0, 1.0, 0.0, 0.9286, 0.0, 0.9286, 0.0, 1.0, 0.0, 1.0, 0.0, 0.9286, 0.0, 0.9286, 0.0, 1.0, 0.0, 0.9286, 0.0, 0.8571, 0.0, 0.8571, 0.0, 0.9286, 0.0, 0.2857, 0.0, 0.2143, 0.0, 0.2143, 0.0, 0.2857, 0.0, 0.2857, 0.0, 0.2143, 0.0, 0.2143, 0.0, 0.2857, 0.0, 0.2143, 0.0, 0.1429, 0.0, 0.1429, 0.0, 0.2143, 0.0, 0.5714, 0.0, 0.5, 0.0, 0.5, 0.0, 0.5714, 0.0, 0.5714, 0.0, 0.5, 0.0, 0.5, 0.0, 0.5714, 0.0, 0.5, 0.0, 0.4286, 0.0, 0.4286, 0.0, 0.5, 0.0, 0.8571, 0.0, 0.7857, 0.0, 0.7857, 0.0, 0.8571, 0.0, 0.8571, 0.0, 0.7857, 0.0, 0.7857, 0.0, 0.8571, 0.0, 0.7857, 0.0, 0.7143, 0.0, 0.7143, 0.0, 0.7857, 0.0, 0.1429, 0.0, 0.07143, 0.0, 0.07143, 0.0, 0.1429, 0.0, 0.1429, 0.0, 0.07143, 0.0, 0.07143, 0.0, 0.1429, 0.0, 0.07143, 0.0, 0.0, 0.0, 0.0, 0.0, 0.07143, 0.0, 0.4286, 0.0, 0.3571, 0.0, 0.3571, 0.0, 0.4286, 0.0, 0.4286, 0.0, 0.3571, 0.0, 0.3571, 0.0, 0.4286, 0.0, 0.3571, 0.0, 0.2857, 0.0, 0.2857, 0.0, 0.3571, 0.0, 0.7143, 0.0, 0.6429, 0.0, 0.6429, 0.0, 0.7143, 0.0, 0.7143, 0.0, 0.6429, 0.0, 0.6429, 0.0, 0.7143, 0.0, 0.6429, 0.0, 0.5714, 0.0, 0.5714, 0.0, 0.6429, 0.0, 1.0, 0.0, 0.9286, 0.0, 0.9286, 0.0, 1.0, 0.0, 1.0, 0.0, 0.9286, 0.0, 0.9286, 0.0, 1.0, 0.0, 0.9286, 0.0, 0.8571, 0.0, 0.8571, 0.0, 0.9286, 0.0, 0.2857, 0.0, 0.2143, 0.0, 0.2143, 0.0, 0.2857, 0.0, 0.2857, 0.0, 0.2143, 0.0, 0.2143, 0.0, 0.2857, 0.0, 0.2143, 0.0, 0.1429, 0.0, 0.1429, 0.0, 0.2143, 0.0, 0.5714, 0.0, 0.5, 0.0, 0.5, 0.0, 0.5714, 0.0, 0.5714, 0.0, 0.5, 0.0, 0.5, 0.0, 0.5714, 0.0, 0.5, 0.0, 0.4286, 0.0, 0.4286, 0.0, 0.5, 0.0, 0.8571, 0.0, 0.7857, 0.0, 0.7857, 0.0, 0.8571, 0.0, 0.8571, 0.0, 0.7857, 0.0, 0.7857, 0.0, 0.8571, 0.0, 0.7857, 0.0, 0.7143, 0.0, 0.7143, 0.0, 0.7857, 0.0, 0.1429, 0.0, 0.07143, 0.0, 0.07143, 0.0, 0.1429, 0.0, 0.1429, 0.0, 0.07143, 0.0, 0.07143, 0.0, 0.1429, 0.0, 0.07143, 0.0, 0.0, 0.0, 0.0, 0.0, 0.07143, 0.0, 0.4286, 0.0, 0.3571, 0.0, 0.3571, 0.0, 0.4286, 0.0, 0.4286, 0.0, 0.3571, 0.0, 0.3571, 0.0, 0.4286, 0.0, 0.3571, 0.0, 0.2857, 0.0, 0.2857, 0.0, 0.3571, 0.0, 0.7143, 0.0, 0.6429, 0.0, 0.6429, 0.0, 0.7143, 0.0, 0.7143, 0.0, 0.6429, 0.0, 0.6429, 0.0, 0.7143, 0.0, 0.6429, 0.0, 0.5714, 0.0, 0.5714, 0.0, 0.6429, 0.0, 0.5714, 0.0, 0.5, 0.0, 0.5, 0.0, 0.5714, 0.0, 0.5714, 0.0, 0.5, 0.0, 0.5, 0.0, 0.5714, 0.0, 0.5, 0.0, 0.4286, 0.0, 0.4286, 0.0, 0.5, 0.0, 0.8571, 0.0, 0.7857, 0.0, 0.7857, 0.0, 0.8571, 0.0, 0.8571, 0.0, 0.7857, 0.0, 0.7857, 0.0, 0.8571, 0.0, 0.7857, 0.0, 0.7143, 0.0, 0.7143, 0.0, 0.7857, 0.0, 0.1429, 0.0, 0.07143, 0.0, 0.07143, 0.0, 0.1429, 0.0, 0.1429, 0.0, 0.07143, 0.0, 0.07143, 0.0, 0.1429, 0.0, 0.07143, 0.0, 0.0, 0.0, 0.0, 0.0, 0.07143, 0.0, 0.4286, 0.0, 0.3571, 0.0, 0.3571, 0.0, 0.4286, 0.0, 0.4286, 0.0, 0.3571, 0.0, 0.3571, 0.0, 0.4286, 0.0, 0.3571, 0.0, 0.2857, 0.0, 0.2857, 0.0, 0.3571, 0.0, 0.7143, 0.0, 0.6429, 0.0, 0.6429, 0.0, 0.7143, 0.0, 0.7143, 0.0, 0.6429, 0.0, 0.6429, 0.0, 0.7143, 0.0, 0.6429, 0.0, 0.5714, 0.0, 0.5714, 0.0, 0.6429, 0.0, 1.0, 0.0, 0.9286, 0.0, 0.9286, 0.0, 1.0, 0.0, 1.0, 0.0, 0.9286, 0.0, 0.9286, 0.0, 1.0, 0.0, 0.9286, 0.0, 0.8571, 0.0, 0.8571, 0.0, 0.9286, 0.0, 0.2857, 0.0, 0.2143, 0.0, 0.2143, 0.0, 0.2857, 0.0, 0.2857, 0.0, 0.2143, 0.0, 0.2143, 0.0, 0.2857, 0.0, 0.2143, 0.0, 0.1429, 0.0, 0.1429, 0.0, 0.2143, 0.0, 0.1429, 0.0, 0.07143, 0.0, 0.07143, 0.0, 0.1429, 0.0, 0.1429, 0.0, 0.07143, 0.0, 0.07143, 0.0, 0.1429, 0.0, 0.07143, 0.0, 0.0, 0.0, 0.0, 0.0, 0.07143, 0.0, 0.4286, 0.0, 0.3571, 0.0, 0.3571, 0.0, 0.4286, 0.0, 0.4286, 0.0, 0.3571, 0.0, 0.3571, 0.0, 0.4286, 0.0, 0.3571, 0.0, 0.2857, 0.0, 0.2857, 0.0, 0.3571, 0.0, 1.0, 0.0, 0.9286, 0.0, 0.9286, 0.0, 1.0, 0.0, 1.0, 0.0, 0.9286, 0.0, 0.9286, 0.0, 1.0, 0.0, 0.9286, 0.0, 0.8571, 0.0, 0.8571, 0.0, 0.9286, 0.0, 0.7143, 0.0, 0.6429, 0.0, 0.6429, 0.0, 0.7143, 0.0, 0.7143, 0.0, 0.6429, 0.0, 0.6429, 0.0, 0.7143, 0.0, 0.6429, 0.0, 0.5714, 0.0, 0.5714, 0.0, 0.6429, 0.0, 0.2857, 0.0, 0.2143, 0.0, 0.2143, 0.0, 0.2857, 0.0, 0.2857, 0.0, 0.2143, 0.0, 0.2143, 0.0, 0.2857, 0.0, 0.2143, 0.0, 0.1429, 0.0, 0.1429, 0.0, 0.2143, 0.0, 0.5714, 0.0, 0.5, 0.0, 0.5, 0.0, 0.5714, 0.0, 0.5714, 0.0, 0.5, 0.0, 0.5, 0.0, 0.5714, 0.0, 0.5, 0.0, 0.4286, 0.0, 0.4286, 0.0, 0.5, 0.0, 0.8571, 0.0, 0.7857, 0.0, 0.7857, 0.0, 0.8571, 0.0, 0.8571, 0.0, 0.7857, 0.0, 0.7857, 0.0, 0.8571, 0.0, 0.7857, 0.0, 0.7143, 0.0, 0.7143, 0.0, 0.7857, 0.0])
me_plane_001.materials.append(mat_over)
me_plane_001.update()

# ---- objects
ob_light = bpy.data.objects.new('Light', light_light)
ob_camera = bpy.data.objects.new('Camera', cam_camera)
ob_progress = bpy.data.objects.new('Progress', me_circle)
ob_time = bpy.data.objects.new('Time', me_mesh_001)
ob_knife = bpy.data.objects.new('Knife', me_plane)
ob_fork = bpy.data.objects.new('fork', me_plane_001)

# ---- transforms, parenting, visibility, modifiers, constraints
ob_light.location = (4.076, 1.005, 5.904)
ob_light.rotation_euler = (0.6503, 0.05522, 1.866)
ob_light.lock_rotations_4d = False
ob_light.empty_display_type = 'ARROWS'
ob_light.color = (0.0, 0.0, 0.0, 0.0)
ob_light.hide_render = True
ob_light.lineart.crease_threshold = 0.0
ob_camera.location = (0.0, 0.0, 4.635)
ob_camera.rotation_euler = (0.0, 0.0, 3.142)
ob_camera.lock_rotations_4d = False
ob_camera.empty_display_type = 'ARROWS'
ob_camera.color = (0.0, 0.0, 0.0, 0.0)
ob_camera.display_type = 'WIRE'
ob_camera.lineart.crease_threshold = 0.0
ob_progress.location = (0.0, 0.0, 0.0)
ob_progress.scale = (0.8928, 0.8928, 0.8928)
ob_progress.hide_render = True
ob_time.location = (0.0, -0.02523, 0.0)
ob_time.rotation_euler = (0.0, -0.0, 3.142)
ob_time.scale = (0.3489, 0.3489, 0.3489)
ob_knife.location = (0.02671, 0.03784, 4.263e-14)
ob_knife.rotation_euler = (-0.0, 3.142, 2.356)
ob_knife.scale = (0.08657, 0.08657, 0.08657)
ob_knife.hide_render = True
ob_fork.location = (0.0, 0.03784, 0.0)
ob_fork.rotation_euler = (0.0, -0.0, 3.927)
ob_fork.scale = (0.0936, 0.0936, 0.0936)
ob_fork.hide_render = True

# ---- collection membership
col_collection.objects.link(ob_light)
col_collection.objects.link(ob_camera)
col_collection.objects.link(ob_progress)
col_collection.objects.link(ob_time)
col_collection.objects.link(ob_knife)
col_collection.objects.link(ob_fork)

# ---- scene / render settings (as saved in the file)
scene.camera = ob_camera
scene.frame_start = 1; scene.frame_end = 40; scene.frame_set(24)
scene.render.engine = 'BLENDER_EEVEE_NEXT'
scene.render.resolution_x = 800
scene.render.resolution_y = 800
scene.render.film_transparent = True
scene.cycles.sampling_pattern = 'TABULATED_SOBOL'
scene.eevee.ray_tracing_options.trace_max_roughness = 0.0
scene.view_settings.view_transform = 'Filmic'
bpy.context.view_layer.update()

# ---- added for rendering (the .blend has no usable light): sun
light_auto_sun = bpy.data.lights.new('AutoSun', 'SUN')
light_auto_sun.energy = 3.0
light_auto_sun.angle = 0.0523599
ob_auto_sun = bpy.data.objects.new('AutoSun', light_auto_sun)
scene.collection.objects.link(ob_auto_sun)
ob_auto_sun.rotation_euler = (0.872665, 0.174533, 0.523599)
bpy.context.view_layer.update()
